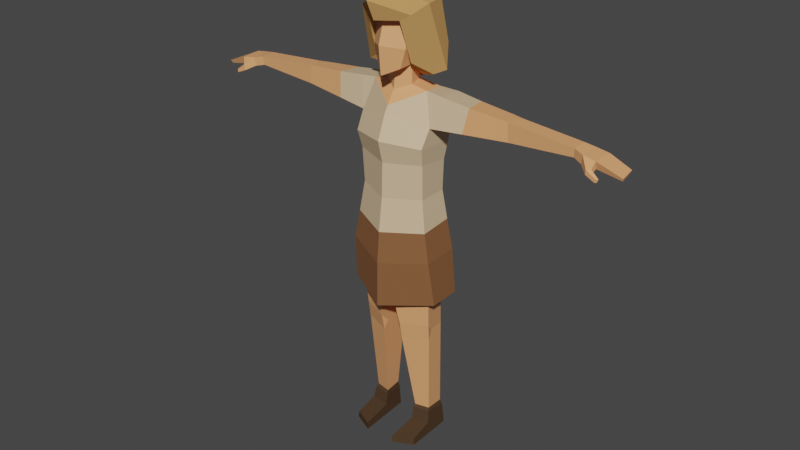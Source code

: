 # Source: office_worker.blend  (saved by Blender 2.90.8; exported with 4.5.12 LTS)
import bpy
from mathutils import Matrix  # noqa: F401  (used for matrix-valued properties, if any)

bpy.ops.wm.read_factory_settings(use_empty=True)
scene = bpy.context.scene
scene.name = 'Scene'

# ---- collections
col_collection = bpy.data.collections.new('Collection'); scene.collection.children.link(col_collection)

# ---- materials (node trees are filled in below, after node groups)
mat_14_brown_lightest = bpy.data.materials.new('14 BROWN-LIGHTEST')
mat_14_brown_lightest.use_transparent_shadow = False
mat_14_brown_lightest.diffuse_color = (0.7157, 0.521, 0.3231, 1.0)
mat_14_brown_lightest.roughness = 0.5
mat_9_brown_darkest = bpy.data.materials.new('9 BROWN-DARKEST')
mat_9_brown_darkest.use_transparent_shadow = False
mat_9_brown_darkest.diffuse_color = (0.07421, 0.04374, 0.02416, 1.0)
mat_9_brown_darkest.roughness = 0.5
mat_9_brown_darkest.specular_intensity = 0.0
mat_13_brown_light = bpy.data.materials.new('13 BROWN-LIGHT')
mat_13_brown_light.use_transparent_shadow = False
mat_13_brown_light.diffuse_color = (0.6105, 0.3278, 0.117, 1.0)
mat_13_brown_light.roughness = 0.5
mat_13_brown_light.specular_intensity = 0.0
mat_11_brown_medium = bpy.data.materials.new('11 BROWN-MEDIUM')
mat_11_brown_medium.use_transparent_shadow = False
mat_11_brown_medium.diffuse_color = (0.2462, 0.1046, 0.04092, 1.0)
mat_11_brown_medium.roughness = 0.5
mat_6_skin_lightest = bpy.data.materials.new('6 SKIN-LIGHTEST')
mat_6_skin_lightest.use_transparent_shadow = False
mat_6_skin_lightest.diffuse_color = (0.855, 0.3864, 0.162, 1.0)
mat_6_skin_lightest.roughness = 0.5

# ---- material node trees
mat_14_brown_lightest.use_nodes = True; mat_14_brown_lightest.node_tree.nodes.clear()
_N = mat_14_brown_lightest.node_tree.nodes; _L = mat_14_brown_lightest.node_tree.links
n0 = _N.new('ShaderNodeBsdfPrincipled'); n0.name = 'Principled BSDF'; n0.location = (10, 300)
n0.distribution = 'GGX'
n0.subsurface_method = 'BURLEY'
n0.inputs[0].default_value = (0.7157, 0.521, 0.3231, 1.0)
n0.inputs[3].default_value = 1.45
n0.inputs[27].default_value = (0.0, 0.0, 0.0, 1.0)
n0.inputs[28].default_value = 1.0
n1 = _N.new('ShaderNodeOutputMaterial'); n1.name = 'Material Output'; n1.location = (300, 300)
n2 = _N.new('ShaderNodeNormalMap'); n2.name = 'Normal Map'; n2.location = (-300, -300)
n2.label = 'Normal/Map'
n2.inputs[0].default_value = 0.0
_L.new(n0.outputs[0], n1.inputs[0])
_L.new(n2.outputs[0], n0.inputs[5])
n1.is_active_output = True
mat_9_brown_darkest.use_nodes = True; mat_9_brown_darkest.node_tree.nodes.clear()
_N = mat_9_brown_darkest.node_tree.nodes; _L = mat_9_brown_darkest.node_tree.links
n0 = _N.new('ShaderNodeBsdfPrincipled'); n0.name = 'Principled BSDF'; n0.location = (10, 300)
n0.distribution = 'GGX'
n0.subsurface_method = 'BURLEY'
n0.inputs[0].default_value = (0.07421, 0.04374, 0.02416, 1.0)
n0.inputs[3].default_value = 1.45
n0.inputs[13].default_value = 0.0
n0.inputs[27].default_value = (0.0, 0.0, 0.0, 1.0)
n0.inputs[28].default_value = 1.0
n1 = _N.new('ShaderNodeOutputMaterial'); n1.name = 'Material Output'; n1.location = (300, 300)
n2 = _N.new('ShaderNodeNormalMap'); n2.name = 'Normal Map'; n2.location = (-300, -300)
n2.label = 'Normal/Map'
n2.inputs[0].default_value = 0.0
_L.new(n0.outputs[0], n1.inputs[0])
_L.new(n2.outputs[0], n0.inputs[5])
n1.is_active_output = True
mat_13_brown_light.use_nodes = True; mat_13_brown_light.node_tree.nodes.clear()
_N = mat_13_brown_light.node_tree.nodes; _L = mat_13_brown_light.node_tree.links
n0 = _N.new('ShaderNodeBsdfPrincipled'); n0.name = 'Principled BSDF'; n0.location = (10, 300)
n0.distribution = 'GGX'
n0.subsurface_method = 'BURLEY'
n0.inputs[0].default_value = (0.6105, 0.3278, 0.117, 1.0)
n0.inputs[3].default_value = 1.45
n0.inputs[13].default_value = 0.0
n0.inputs[27].default_value = (0.0, 0.0, 0.0, 1.0)
n0.inputs[28].default_value = 1.0
n1 = _N.new('ShaderNodeOutputMaterial'); n1.name = 'Material Output'; n1.location = (300, 300)
n2 = _N.new('ShaderNodeNormalMap'); n2.name = 'Normal Map'; n2.location = (-300, -300)
n2.label = 'Normal/Map'
n2.inputs[0].default_value = 0.0
_L.new(n0.outputs[0], n1.inputs[0])
_L.new(n2.outputs[0], n0.inputs[5])
n1.is_active_output = True
mat_11_brown_medium.use_nodes = True; mat_11_brown_medium.node_tree.nodes.clear()
_N = mat_11_brown_medium.node_tree.nodes; _L = mat_11_brown_medium.node_tree.links
n0 = _N.new('ShaderNodeBsdfPrincipled'); n0.name = 'Principled BSDF'; n0.location = (10, 300)
n0.distribution = 'GGX'
n0.subsurface_method = 'BURLEY'
n0.inputs[0].default_value = (0.2462, 0.1046, 0.04092, 1.0)
n0.inputs[3].default_value = 1.45
n0.inputs[27].default_value = (0.0, 0.0, 0.0, 1.0)
n0.inputs[28].default_value = 1.0
n1 = _N.new('ShaderNodeOutputMaterial'); n1.name = 'Material Output'; n1.location = (300, 300)
n2 = _N.new('ShaderNodeNormalMap'); n2.name = 'Normal Map'; n2.location = (-300, -300)
n2.label = 'Normal/Map'
n2.inputs[0].default_value = 0.0
_L.new(n0.outputs[0], n1.inputs[0])
_L.new(n2.outputs[0], n0.inputs[5])
n1.is_active_output = True
mat_6_skin_lightest.use_nodes = True; mat_6_skin_lightest.node_tree.nodes.clear()
_N = mat_6_skin_lightest.node_tree.nodes; _L = mat_6_skin_lightest.node_tree.links
n0 = _N.new('ShaderNodeBsdfPrincipled'); n0.name = 'Principled BSDF'; n0.location = (10, 300)
n0.distribution = 'GGX'
n0.subsurface_method = 'BURLEY'
n0.inputs[0].default_value = (0.855, 0.3864, 0.162, 1.0)
n0.inputs[3].default_value = 1.45
n0.inputs[27].default_value = (0.0, 0.0, 0.0, 1.0)
n0.inputs[28].default_value = 1.0
n1 = _N.new('ShaderNodeOutputMaterial'); n1.name = 'Material Output'; n1.location = (300, 300)
n2 = _N.new('ShaderNodeNormalMap'); n2.name = 'Normal Map'; n2.location = (-300, -300)
n2.label = 'Normal/Map'
n2.inputs[0].default_value = 0.0
_L.new(n0.outputs[0], n1.inputs[0])
_L.new(n2.outputs[0], n0.inputs[5])
n1.is_active_output = True

# ---- world
world_world = bpy.data.worlds.new('World'); scene.world = world_world
world_world.use_nodes = True; world_world.node_tree.nodes.clear()
_N = world_world.node_tree.nodes; _L = world_world.node_tree.links
n0 = _N.new('ShaderNodeOutputWorld'); n0.name = 'World Output'; n0.location = (300, 300)
n1 = _N.new('ShaderNodeBackground'); n1.name = 'Background'; n1.location = (10, 300)
n1.inputs[0].default_value = (0.05088, 0.05088, 0.05088, 1.0)
_L.new(n1.outputs[0], n0.inputs[0])
n0.is_active_output = True
world_world.color = (0.05088, 0.05088, 0.05088)
world_world.use_sun_shadow = False
world_world.sun_shadow_jitter_overblur = 0.0

# ---- meshes
me_woman_casual_rig = bpy.data.meshes.new('woman-casual_Rig')
me_woman_casual_rig.from_pydata([(-0.2122, 0.08777, 1.819), (-0.2164, 0.1347, 0.006509), (-0.2264, -0.1741, 0.007069), (-0.1014, -0.2295, 0.04843), (-0.2202, -0.1726, 0.04774), (-0.09495, -0.2351, 0.006516), (-0.1272, 0.09822, 0.1721), (-0.111, -0.02192, 0.1765), (-0.2018, -0.003835, 0.1786), (-0.2006, 0.1102, 0.1765), (-0.1039, -0.04476, 0.08419), (-0.2193, -0.03178, 0.08723), (-0.1141, 0.1107, 0.006855), (-0.2138, -0.004422, 0.7525), (-0.06941, -0.1224, 0.7933), (-0.06217, -0.07015, 0.7414), (-0.06684, -0.102, 0.6901), (-0.06798, 0.05467, 2.27), (-0.2141, 0.07381, 1.196), (-0.2502, -0.08839, 1.199), (-0.2277, 0.104, 1.934), (-0.2643, 0.1153, 1.262), (-0.205, 0.09609, 0.7538), (-0.2321, -0.05587, 0.8046), (-0.06047, 0.08688, 0.7444), (-0.2282, -0.04374, 0.7011), (-0.2156, -0.1072, 1.841), (-0.2726, -0.1181, 1.26), (-0.228, -0.132, 1.946), (-0.06925, 0.04604, 2.359), (-0.08305, -0.03601, 2.26), (-0.07179, -0.1205, 2.363), (-0.08215, -0.0333, 2.372), (-0.1108, -0.01206, 2.447), (-0.1095, -0.09303, 2.649), (-0.07498, 0.05952, 2.426), (-0.15, 0.1255, 2.22), (-0.1136, -0.03398, 2.546), (-0.2356, 0.1173, 2.035), (-0.2351, -0.07309, 2.053), (-0.2821, 0.1284, 0.9775), (-0.295, -0.08591, 0.983), (-0.2329, 0.1019, 1.451), (-0.2392, -0.1113, 1.437), (-0.1057, -0.1202, 2.476), (-0.1804, -0.02875, 2.241), (-1.136, 0.0845, 2.11), (-1.186, 0.08577, 2.105), (-1.232, 0.08414, 2.137), (-1.224, -0.02753, 2.088), (-1.15, 0.08233, 2.15), (-1.14, -0.02866, 2.091), (-1.226, -0.03988, 2.133), (-1.262, -0.062, 2.055), (-1.254, -0.06508, 2.036), (-1.253, -0.07343, 2.056), (-1.147, -0.03027, 2.143), (-1.347, 0.09472, 2.061), (-1.248, -0.07615, 2.039), (-1.371, -0.02016, 2.075), (-1.354, 0.09263, 2.079), (-1.364, -0.008041, 2.056), (-0.6876, -0.008981, 2.188), (-0.6976, -0.01093, 2.078), (-1.092, 0.07819, 2.159), (-1.09, -0.01688, 2.157), (-1.086, 0.07459, 2.108), (-1.086, -0.006338, 2.103), (-0.2667, 0.1323, 2.217), (-0.2803, -0.02565, 2.228), (-1.212, -0.03971, 2.062), (-1.19, -0.06925, 2.063), (-1.214, -0.0552, 2.092), (-1.194, -0.07246, 2.09), (-0.6925, 0.04698, 2.19), (-0.7236, 0.09308, 2.182), (-0.6582, 0.1005, 2.187), (-0.6622, 0.1114, 2.073), (-0.7221, 0.1059, 2.075), (-0.6961, 0.0644, 2.081), (-0.2063, 0.08785, 1.63), (-0.2104, -0.09652, 1.63), (-0.2095, -0.01488, 0.1614), (-0.1053, -0.03389, 0.1589), (-0.1218, 0.1063, 0.1393), (-0.2083, 0.1222, 0.1431), (-0.4523, -0.01861, 2.208), (-0.4304, -0.04684, 2.064), (-0.4333, 0.1188, 2.201), (-0.4171, 0.1148, 2.051), (-0.1643, -0.1476, 2.676), (-0.1181, -0.08722, 2.397), (-0.2193, -0.02548, 2.342), (-0.1294, 0.1486, 2.701), (-0.1629, 0.1725, 2.459), (-0.1074, -0.1697, 2.641), (-0.2096, 0.1037, 2.33), (-0.1755, -0.01204, 2.711), (0.2122, 0.08777, 1.819), (0.2164, 0.1347, 0.006509), (0.2264, -0.1741, 0.007069), (0.1014, -0.2295, 0.04843), (0.2202, -0.1726, 0.04774), (0.09495, -0.2351, 0.006516), (0.1272, 0.09822, 0.1721), (0.111, -0.02192, 0.1765), (0.2018, -0.003835, 0.1786), (0.2006, 0.1102, 0.1765), (0.1039, -0.04476, 0.08419), (0.2193, -0.03178, 0.08723), (0.1141, 0.1107, 0.006855), (0.2138, -0.004422, 0.7525), (0.06941, -0.1224, 0.7933), (0.06217, -0.07015, 0.7414), (0.06684, -0.102, 0.6901), (0.06798, 0.05467, 2.27), (0.2141, 0.07381, 1.196), (0.2502, -0.08839, 1.199), (0.2277, 0.104, 1.934), (0.2643, 0.1153, 1.262), (0.205, 0.09609, 0.7538), (0.2321, -0.05587, 0.8046), (0.06047, 0.08688, 0.7444), (0.2282, -0.04374, 0.7011), (0.2156, -0.1072, 1.841), (0.2726, -0.1181, 1.26), (0.228, -0.132, 1.946), (0.06925, 0.04604, 2.359), (0.08305, -0.03601, 2.26), (0.07179, -0.1205, 2.363), (0.08215, -0.0333, 2.372), (0.1108, -0.01206, 2.447), (0.1095, -0.09303, 2.649), (0.07498, 0.05952, 2.426), (0.15, 0.1255, 2.22), (0.1136, -0.03398, 2.546), (0.2356, 0.1173, 2.035), (0.2351, -0.07309, 2.053), (0.2821, 0.1284, 0.9775), (0.295, -0.08591, 0.983), (0.2329, 0.1019, 1.451), (0.2392, -0.1113, 1.437), (-1.909e-08, 0.08159, 2.263), (-1.609e-08, 0.1279, 1.827), (-1.23e-08, 0.1263, 1.191), (-1.457e-08, -0.1655, 1.162), (-1.984e-08, -0.2218, 1.965), (-1.654e-08, 0.137, 1.915), (-1.2e-08, 0.1954, 1.239), (-1.874e-08, -0.1873, 1.829), (-1.553e-08, -0.2378, 1.222), (-2.18e-08, -0.1941, 2.33), (-1.972e-08, 0.06664, 2.348), (-2.293e-08, -0.2098, 2.497), (-2.078e-08, -0.07705, 2.323), (-2.005e-08, 0.08013, 2.422), (-2.35e-08, -0.1617, 2.659), (-2.023e-08, -0.1645, 2.11), (-2.027e-08, -0.1416, 2.149), (-1.734e-08, 0.136, 2.046), (-1.826e-08, 0.1139, 2.171), (-2.029e-08, -0.08881, 2.226), (-1.482e-08, 0.1322, 1.62), (-1.753e-08, -0.1944, 1.617), (-1.39e-08, -0.2416, 0.9449), (-1.033e-08, 0.209, 0.9782), (-1.655e-08, -0.2211, 1.415), (-1.335e-08, 0.1683, 1.427), (0.1057, -0.1202, 2.476), (0.1804, -0.02875, 2.241), (1.136, 0.0845, 2.11), (1.186, 0.08577, 2.105), (1.232, 0.08414, 2.137), (1.224, -0.02753, 2.088), (1.15, 0.08233, 2.15), (1.14, -0.02866, 2.091), (1.226, -0.03988, 2.133), (1.262, -0.062, 2.055), (1.254, -0.06508, 2.036), (1.253, -0.07343, 2.056), (1.147, -0.03027, 2.143), (1.347, 0.09472, 2.061), (1.248, -0.07615, 2.039), (1.371, -0.02016, 2.075), (1.354, 0.09263, 2.079), (1.364, -0.008041, 2.056), (0.6876, -0.008981, 2.188), (0.6976, -0.01093, 2.078), (1.092, 0.07819, 2.159), (1.09, -0.01688, 2.157), (1.086, 0.07459, 2.108), (1.086, -0.006338, 2.103), (0.2667, 0.1323, 2.217), (0.2803, -0.02565, 2.228), (1.212, -0.03971, 2.062), (1.19, -0.06925, 2.063), (1.214, -0.0552, 2.092), (1.194, -0.07246, 2.09), (0.6925, 0.04698, 2.19), (0.7236, 0.09308, 2.182), (0.6582, 0.1005, 2.187), (0.6622, 0.1114, 2.073), (0.7221, 0.1059, 2.075), (0.6961, 0.0644, 2.081), (0.2063, 0.08785, 1.63), (0.2104, -0.09652, 1.63), (0.2095, -0.01488, 0.1614), (0.1053, -0.03389, 0.1589), (0.1218, 0.1063, 0.1393), (0.2083, 0.1222, 0.1431), (0.4523, -0.01861, 2.208), (0.4304, -0.04684, 2.064), (0.4333, 0.1188, 2.201), (0.4171, 0.1148, 2.051), (0.1643, -0.1476, 2.676), (0.1181, -0.08722, 2.397), (0.2193, -0.02548, 2.342), (0.1294, 0.1486, 2.701), (0.1629, 0.1725, 2.459), (0.1074, -0.1697, 2.641), (-2.41e-08, -0.2468, 2.641), (-2.524e-08, -0.3004, 2.756), (-1.98e-08, 0.09083, 2.395), (-1.868e-08, 0.12, 2.249), (-1.873e-08, 0.2272, 2.406), (-2.098e-08, 0.1995, 2.744), (-2.193e-08, 0.007284, 2.633), (-1.822e-08, 0.1853, 2.262), (0.2096, 0.1037, 2.33), (-2.338e-08, -0.07015, 2.767), (0.1755, -0.01204, 2.711)], [], [(10, 3, 5, 12), (25, 8, 7, 16), (4, 11, 1, 2), (2, 1, 12, 5), (10, 11, 4, 3), (4, 2, 5, 3), (20, 0, 26, 28), (22, 18, 144, 24), (40, 165, 144, 18), (28, 26, 149, 146), (19, 23, 14, 145), (85, 82, 8, 9), (40, 18, 19, 41), (82, 11, 10, 83), (84, 83, 10, 12), (85, 84, 12, 1), (25, 16, 14, 23), (23, 13, 25), (14, 16, 15), (20, 147, 143, 0), (41, 19, 145, 164), (144, 145, 14, 15, 24), (42, 21, 27, 43), (42, 167, 148, 21), (7, 6, 24, 15, 16), (18, 22, 13, 23, 19), (9, 8, 25, 13, 22), (6, 9, 22, 24), (166, 43, 27, 150), (32, 33, 35, 29), (34, 44, 153, 156), (161, 154, 32, 30), (32, 154, 151, 31), (152, 29, 35, 155), (32, 29, 17, 30), (151, 153, 44, 31), (29, 152, 142, 17), (44, 33, 32, 31), (44, 34, 37, 33), (17, 36, 45, 30), (30, 45, 158, 161), (38, 159, 147, 20), (28, 146, 157, 39), (38, 20, 28, 39), (149, 26, 81, 163), (0, 143, 162, 80), (0, 80, 81, 26), (160, 159, 38, 36), (157, 158, 45, 39), (27, 41, 164, 150), (21, 40, 41, 27), (21, 148, 165, 40), (163, 81, 43, 166), (80, 162, 167, 42), (80, 42, 43, 81), (46, 66, 67, 51), (52, 56, 50, 48), (61, 49, 52, 59), (48, 47, 57, 60), (57, 47, 49, 61), (47, 48, 50, 46), (49, 47, 46, 51), (56, 65, 64, 50), (54, 53, 72, 70), (70, 72, 52, 49), (49, 51, 71, 70), (56, 52, 72, 73), (64, 66, 46, 50), (53, 54, 58, 55), (61, 59, 60, 57), (59, 52, 48, 60), (89, 38, 39, 87), (39, 45, 69), (89, 88, 68, 38), (67, 66, 78, 79, 63), (65, 62, 74, 75, 64), (38, 68, 36), (56, 51, 67, 65), (88, 86, 69, 68), (58, 54, 70, 71), (58, 71, 73, 55), (55, 73, 72, 53), (51, 56, 73, 71), (36, 68, 69, 45), (76, 77, 78, 75), (75, 78, 66, 64), (74, 76, 75), (77, 79, 78), (65, 67, 63, 62), (87, 39, 69, 86), (36, 17, 142, 160), (9, 6, 84, 85), (6, 7, 83, 84), (8, 82, 83, 7), (1, 11, 82, 85), (63, 87, 86, 62), (77, 76, 88, 89), (77, 89, 87, 63, 79), (74, 62, 86, 88, 76), (95, 220, 221, 90), (227, 223, 92, 96), (91, 92, 223, 222), (95, 90, 92, 91), (91, 222, 226, 95), (97, 229, 225, 93), (94, 93, 225, 224), (220, 95, 226), (96, 97, 93, 94), (90, 221, 229, 97), (224, 227, 96, 94), (92, 90, 97, 96), (108, 110, 103, 101), (123, 114, 105, 106), (102, 100, 99, 109), (100, 103, 110, 99), (108, 101, 102, 109), (102, 101, 103, 100), (118, 126, 124, 98), (120, 122, 144, 116), (138, 116, 144, 165), (126, 146, 149, 124), (117, 145, 112, 121), (209, 107, 106, 206), (138, 139, 117, 116), (206, 207, 108, 109), (208, 110, 108, 207), (209, 99, 110, 208), (123, 121, 112, 114), (121, 123, 111), (112, 113, 114), (118, 98, 143, 147), (139, 164, 145, 117), (144, 122, 113, 112, 145), (140, 141, 125, 119), (140, 119, 148, 167), (105, 114, 113, 122, 104), (116, 117, 121, 111, 120), (107, 120, 111, 123, 106), (104, 122, 120, 107), (166, 150, 125, 141), (130, 127, 133, 131), (132, 156, 153, 168), (161, 128, 130, 154), (130, 129, 151, 154), (152, 155, 133, 127), (130, 128, 115, 127), (151, 129, 168, 153), (127, 115, 142, 152), (168, 129, 130, 131), (168, 131, 135, 132), (115, 128, 169, 134), (128, 161, 158, 169), (136, 118, 147, 159), (126, 137, 157, 146), (136, 137, 126, 118), (149, 163, 205, 124), (98, 204, 162, 143), (98, 124, 205, 204), (160, 134, 136, 159), (157, 137, 169, 158), (125, 150, 164, 139), (119, 125, 139, 138), (119, 138, 165, 148), (163, 166, 141, 205), (204, 140, 167, 162), (204, 205, 141, 140), (170, 175, 191, 190), (176, 172, 174, 180), (185, 183, 176, 173), (172, 184, 181, 171), (181, 185, 173, 171), (171, 170, 174, 172), (173, 175, 170, 171), (180, 174, 188, 189), (178, 194, 196, 177), (194, 173, 176, 196), (173, 194, 195, 175), (180, 197, 196, 176), (188, 174, 170, 190), (177, 179, 182, 178), (185, 181, 184, 183), (183, 184, 172, 176), (213, 211, 137, 136), (137, 193, 169), (213, 136, 192, 212), (191, 187, 203, 202, 190), (189, 188, 199, 198, 186), (136, 134, 192), (180, 189, 191, 175), (212, 192, 193, 210), (182, 195, 194, 178), (182, 179, 197, 195), (179, 177, 196, 197), (175, 195, 197, 180), (134, 169, 193, 192), (200, 199, 202, 201), (199, 188, 190, 202), (198, 199, 200), (201, 202, 203), (189, 186, 187, 191), (211, 210, 193, 137), (134, 160, 142, 115), (107, 209, 208, 104), (104, 208, 207, 105), (106, 105, 207, 206), (99, 209, 206, 109), (187, 186, 210, 211), (201, 213, 212, 200), (201, 203, 187, 211, 213), (198, 200, 212, 210, 186), (219, 214, 221, 220), (227, 228, 216, 223), (215, 222, 223, 216), (219, 215, 216, 214), (215, 219, 226, 222), (230, 217, 225, 229), (218, 224, 225, 217), (220, 226, 219), (228, 218, 217, 230), (214, 230, 229, 221), (224, 218, 228, 227), (216, 228, 230, 214)])
me_woman_casual_rig.polygons.foreach_set('use_smooth', [True] * 222)
me_woman_casual_rig.polygons.foreach_set('material_index', [1, 4, 1, 1, 1, 1, 0, 4, 3, 0, 4, 1, 3, 1, 1, 1, 4, 4, 4, 0, 3, 4, 3, 3, 4, 4, 4, 4, 3, 4, 4, 4, 4, 4, 4, 4, 4, 4, 4, 4, 4, 0, 0, 0, 0, 0, 0, 0, 0, 3, 3, 3, 0, 0, 0, 4, 4, 4, 4, 4, 4, 4, 4, 4, 4, 4, 4, 4, 4, 4, 4, 0, 0, 0, 4, 4, 0, 4, 0, 4, 4, 4, 4, 0, 4, 4, 4, 4, 4, 0, 4, 1, 1, 1, 1, 4, 4, 4, 4, 2, 2, 2, 2, 2, 2, 2, 2, 2, 2, 2, 2, 1, 4, 1, 1, 1, 1, 0, 4, 3, 0, 4, 1, 3, 1, 1, 1, 4, 4, 4, 0, 3, 4, 3, 3, 4, 4, 4, 4, 3, 4, 4, 4, 4, 4, 4, 4, 4, 4, 4, 4, 4, 0, 0, 0, 0, 0, 0, 0, 0, 3, 3, 3, 0, 0, 0, 4, 4, 4, 4, 4, 4, 4, 4, 4, 4, 4, 4, 4, 4, 4, 4, 0, 0, 0, 4, 4, 0, 4, 0, 4, 4, 4, 4, 0, 4, 4, 4, 4, 4, 0, 4, 1, 1, 1, 1, 4, 4, 4, 4, 2, 2, 2, 2, 2, 2, 2, 2, 2, 2, 2, 2])
_k = set([(0, 20), (0, 26), (0, 80), (0, 143), (1, 2), (1, 11), (1, 12), (1, 85), (2, 4), (2, 5), (3, 4), (3, 5), (3, 10), (4, 11), (5, 12), (6, 7), (6, 9), (6, 24), (6, 84), (7, 8), (7, 16), (7, 83), (8, 9), (8, 25), (8, 82), (9, 22), (9, 85), (10, 11), (10, 12), (10, 83), (11, 82), (12, 84), (13, 22), (13, 23), (13, 25), (14, 15), (14, 16), (14, 23), (14, 145), (15, 16), (15, 24), (16, 25), (17, 29), (17, 30), (17, 36), (17, 142), (18, 19), (18, 22), (18, 40), (18, 144), (19, 23), (19, 41), (19, 145), (20, 28), (20, 38), (20, 147), (21, 27), (21, 40), (21, 42), (21, 148), (22, 24), (23, 25), (24, 144), (26, 28), (26, 81), (26, 149), (27, 41), (27, 43), (27, 150), (28, 39), (28, 146), (29, 32), (29, 35), (29, 152), (30, 32), (30, 45), (30, 161), (31, 32), (31, 44), (31, 151), (32, 33), (32, 154), (33, 44), (34, 44), (36, 38), (36, 45), (36, 68), (36, 160), (38, 39), (38, 68), (38, 89), (38, 159), (39, 45), (39, 69), (39, 87), (39, 157), (40, 41), (40, 165), (41, 164), (42, 43), (42, 80), (42, 167), (43, 81), (43, 166), (44, 153), (45, 69), (45, 158), (46, 47), (46, 50), (46, 51), (46, 66), (47, 48), (47, 49), (47, 57), (48, 50), (48, 52), (48, 60), (49, 51), (49, 52), (49, 61), (49, 70), (50, 56), (50, 64), (51, 56), (51, 67), (51, 71), (52, 56), (52, 59), (52, 72), (53, 54), (53, 55), (53, 72), (54, 58), (54, 70), (55, 58), (55, 73), (56, 65), (56, 73), (57, 60), (57, 61), (58, 71), (59, 60), (59, 61), (62, 63), (62, 65), (62, 74), (62, 86), (63, 67), (63, 79), (63, 87), (64, 65), (64, 66), (64, 75), (65, 67), (66, 67), (66, 78), (68, 69), (68, 88), (69, 86), (70, 71), (70, 72), (71, 73), (72, 73), (74, 75), (74, 76), (75, 76), (75, 78), (76, 77), (76, 88), (77, 78), (77, 79), (77, 89), (78, 79), (80, 81), (80, 162), (81, 163), (82, 83), (82, 85), (83, 84), (84, 85), (86, 87), (86, 88), (87, 89), (88, 89), (90, 92), (90, 95), (90, 97), (90, 221), (91, 92), (91, 95), (91, 222), (92, 96), (92, 223), (93, 94), (93, 97), (93, 225), (94, 96), (94, 224), (95, 220), (95, 226), (96, 97), (96, 227), (97, 229), (98, 118), (98, 124), (98, 143), (98, 204), (99, 100), (99, 109), (99, 110), (99, 209), (100, 102), (100, 103), (101, 102), (101, 103), (101, 108), (102, 109), (103, 110), (104, 105), (104, 107), (104, 122), (104, 208), (105, 106), (105, 114), (105, 207), (106, 107), (106, 123), (106, 206), (107, 120), (107, 209), (108, 109), (108, 110), (108, 207), (109, 206), (110, 208), (111, 120), (111, 121), (111, 123), (112, 113), (112, 114), (112, 121), (112, 145), (113, 114), (113, 122), (114, 123), (115, 127), (115, 128), (115, 134), (115, 142), (116, 117), (116, 120), (116, 138), (116, 144), (117, 121), (117, 139), (117, 145), (118, 126), (118, 136), (118, 147), (119, 125), (119, 138), (119, 140), (119, 148), (120, 122), (121, 123), (122, 144), (124, 126), (124, 149), (124, 205), (125, 139), (125, 141), (125, 150), (126, 137), (126, 146), (127, 130), (127, 133), (127, 152), (128, 130), (128, 161), (128, 169), (129, 130), (129, 151), (129, 168), (130, 131), (130, 154), (131, 168), (132, 168), (134, 136), (134, 160), (134, 169), (134, 192), (136, 137), (136, 159), (136, 192), (136, 213), (137, 157), (137, 169), (137, 193), (137, 211), (138, 139), (138, 165), (139, 164), (140, 141), (140, 167), (140, 204), (141, 166), (141, 205), (142, 152), (142, 160), (143, 147), (143, 162), (144, 145), (144, 165), (145, 164), (146, 149), (146, 157), (147, 159), (148, 165), (148, 167), (149, 163), (150, 164), (150, 166), (151, 153), (151, 154), (152, 155), (153, 156), (153, 168), (154, 161), (157, 158), (158, 161), (158, 169), (159, 160), (162, 167), (162, 204), (163, 166), (163, 205), (169, 193), (170, 171), (170, 174), (170, 175), (170, 190), (171, 172), (171, 173), (171, 181), (172, 174), (172, 176), (172, 184), (173, 175), (173, 176), (173, 185), (173, 194), (174, 180), (174, 188), (175, 180), (175, 191), (175, 195), (176, 180), (176, 183), (176, 196), (177, 178), (177, 179), (177, 196), (178, 182), (178, 194), (179, 182), (179, 197), (180, 189), (180, 197), (181, 184), (181, 185), (182, 195), (183, 184), (183, 185), (186, 187), (186, 189), (186, 198), (186, 210), (187, 191), (187, 203), (187, 211), (188, 189), (188, 190), (188, 199), (189, 191), (190, 191), (190, 202), (192, 193), (192, 212), (193, 210), (194, 195), (194, 196), (195, 197), (196, 197), (198, 199), (198, 200), (199, 200), (199, 202), (200, 201), (200, 212), (201, 202), (201, 203), (201, 213), (202, 203), (204, 205), (206, 207), (206, 209), (207, 208), (208, 209), (210, 211), (210, 212), (211, 213), (212, 213), (214, 216), (214, 219), (214, 221), (214, 230), (215, 216), (215, 219), (215, 222), (216, 223), (216, 228), (217, 218), (217, 225), (217, 230), (218, 224), (218, 228), (219, 220), (219, 226), (220, 221), (220, 226), (221, 229), (222, 223), (222, 226), (223, 227), (224, 225), (224, 227), (225, 229), (227, 228), (228, 230), (229, 230)])
me_woman_casual_rig.attributes.new('sharp_edge', 'BOOLEAN', 'EDGE').data.foreach_set('value', [ (min(e.vertices), max(e.vertices)) in _k for e in me_woman_casual_rig.edges])
_uv = me_woman_casual_rig.uv_layers.new(name='UVTex')
_uv.uv.foreach_set('vector', [0.1287, 0.8036, 0.1467, 0.7386, 0.159, 0.7375, 0.159, 0.8595, 0.7762, 0.6453, 0.9409, 0.657, 0.9406, 0.686, 0.7772, 0.6995, 0.1135, 0.7457, 0.08429, 0.7817, 0.02525, 0.7821, 0.1087, 0.7357, 0.1087, 0.7357, 0.02525, 0.7821, 0.0154, 0.7511, 0.1041, 0.6912, 0.1287, 0.8036, 0.08429, 0.7817, 0.1135, 0.7457, 0.1467, 0.7386, 0.1135, 0.7457, 0.1087, 0.7357, 0.1464, 0.7272, 0.1467, 0.7386, 0.1827, 0.3623, 0.1456, 0.3634, 0.1461, 0.2988, 0.1781, 0.2925, 0.7666, 0.5989, 0.6283, 0.5832, 0.6386, 0.5146, 0.7755, 0.5541, 0.4248, 0.09785, 0.4411, 0.009767, 0.5143, 0.03502, 0.4974, 0.1077, 0.1781, 0.2925, 0.1461, 0.2988, 0.1364, 0.2266, 0.1787, 0.2266, 0.6185, 0.6346, 0.7432, 0.644, 0.7437, 0.7001, 0.6251, 0.7178, 0.04276, 0.8114, 0.07939, 0.8081, 0.07751, 0.8139, 0.04717, 0.8201, 0.4248, 0.09785, 0.4974, 0.1077, 0.4955, 0.1645, 0.4237, 0.161, 0.07939, 0.8081, 0.08429, 0.7817, 0.1287, 0.8036, 0.1053, 0.8234, 0.1217, 0.8635, 0.1053, 0.8234, 0.1287, 0.8036, 0.159, 0.8595, 0.04276, 0.8114, 0.02415, 0.8249, 0.003042, 0.7978, 0.02525, 0.7821, 0.7762, 0.6453, 0.7772, 0.6995, 0.7437, 0.7001, 0.7432, 0.644, 0.7432, 0.644, 0.7622, 0.63, 0.7762, 0.6453, 0.7437, 0.7001, 0.7772, 0.6995, 0.7637, 0.7128, 0.1827, 0.3623, 0.1757, 0.4323, 0.1493, 0.4318, 0.1456, 0.3634, 0.4237, 0.161, 0.4955, 0.1645, 0.4921, 0.2558, 0.4214, 0.2558, 0.6395, 0.8083, 0.6251, 0.7178, 0.7437, 0.7001, 0.7637, 0.7128, 0.7739, 0.7612, 0.2797, 0.09263, 0.3417, 0.09517, 0.3391, 0.1657, 0.2809, 0.165, 0.2797, 0.09263, 0.2835, 0.007724, 0.3499, 0.003042, 0.3417, 0.09517, 0.9406, 0.686, 0.9513, 0.7228, 0.7739, 0.7612, 0.7637, 0.7128, 0.7772, 0.6995, 0.6283, 0.5832, 0.7666, 0.5989, 0.7622, 0.63, 0.7432, 0.644, 0.6185, 0.6346, 0.9468, 0.6217, 0.9409, 0.657, 0.7762, 0.6453, 0.7622, 0.63, 0.7666, 0.5989, 0.9513, 0.5987, 0.9468, 0.6217, 0.7666, 0.5989, 0.7755, 0.5541, 0.2806, 0.2558, 0.2809, 0.165, 0.3391, 0.1657, 0.3447, 0.2558, 0.1391, 0.5908, 0.1615, 0.5794, 0.1704, 0.5965, 0.1582, 0.6102, 0.1843, 0.5406, 0.1547, 0.558, 0.1433, 0.5369, 0.1691, 0.5184, 0.05315, 0.6017, 0.09586, 0.571, 0.1391, 0.5908, 0.1031, 0.6298, 0.1391, 0.5908, 0.09586, 0.571, 0.1255, 0.5498, 0.1329, 0.5657, 0.1749, 0.6214, 0.1582, 0.6102, 0.1704, 0.5965, 0.1843, 0.6074, 0.1391, 0.5908, 0.1582, 0.6102, 0.146, 0.6419, 0.1031, 0.6298, 0.1255, 0.5498, 0.1433, 0.5369, 0.1547, 0.558, 0.1329, 0.5657, 0.1582, 0.6102, 0.1749, 0.6214, 0.1732, 0.6427, 0.146, 0.6419, 0.1547, 0.558, 0.1615, 0.5794, 0.1391, 0.5908, 0.1329, 0.5657, 0.1547, 0.558, 0.1843, 0.5406, 0.1759, 0.5634, 0.1615, 0.5794, 0.146, 0.6419, 0.1437, 0.6851, 0.1004, 0.6699, 0.1031, 0.6298, 0.1031, 0.6298, 0.1004, 0.6699, 0.02446, 0.6223, 0.05315, 0.6017, 0.2145, 0.3617, 0.2155, 0.4333, 0.1757, 0.4323, 0.1827, 0.3623, 0.1781, 0.2925, 0.1787, 0.2266, 0.2233, 0.2266, 0.2125, 0.3026, 0.2145, 0.3617, 0.1827, 0.3623, 0.1781, 0.2925, 0.2125, 0.3026, 0.1364, 0.2266, 0.1461, 0.2988, 0.07599, 0.3052, 0.06982, 0.2266, 0.1456, 0.3634, 0.1493, 0.4318, 0.08732, 0.4372, 0.0808, 0.3682, 0.1456, 0.3634, 0.0808, 0.3682, 0.07599, 0.3052, 0.1461, 0.2988, 0.2537, 0.4348, 0.2155, 0.4333, 0.2145, 0.3617, 0.2696, 0.3895, 0.2233, 0.2266, 0.236, 0.2266, 0.2736, 0.2854, 0.2125, 0.3026, 0.3391, 0.1657, 0.4237, 0.161, 0.4214, 0.2558, 0.3447, 0.2558, 0.3417, 0.09517, 0.4248, 0.09785, 0.4237, 0.161, 0.3391, 0.1657, 0.3417, 0.09517, 0.3499, 0.003042, 0.4411, 0.009767, 0.4248, 0.09785, 0.06982, 0.2266, 0.07599, 0.3052, 0.01175, 0.3097, 0.003042, 0.2266, 0.0808, 0.3682, 0.08732, 0.4372, 0.02726, 0.4501, 0.02238, 0.3743, 0.0808, 0.3682, 0.02238, 0.3743, 0.01175, 0.3097, 0.07599, 0.3052, 0.5114, 0.9433, 0.4969, 0.9396, 0.4967, 0.9118, 0.5162, 0.9078, 0.5378, 0.8916, 0.5134, 0.893, 0.5086, 0.8593, 0.5324, 0.856, 0.5857, 0.8811, 0.5473, 0.9022, 0.5378, 0.8916, 0.5825, 0.8748, 0.5324, 0.856, 0.5198, 0.8458, 0.5675, 0.8371, 0.5689, 0.8429, 0.5791, 0.9509, 0.5273, 0.9449, 0.5423, 0.9103, 0.5865, 0.9192, 0.5198, 0.8458, 0.5324, 0.856, 0.5086, 0.8593, 0.5043, 0.8472, 0.5423, 0.9103, 0.5273, 0.9449, 0.5114, 0.9433, 0.5162, 0.9078, 0.5134, 0.893, 0.4947, 0.8931, 0.491, 0.8626, 0.5086, 0.8593, 0.1904, 0.4616, 0.1958, 0.4628, 0.2006, 0.4821, 0.1904, 0.4768, 0.1904, 0.4768, 0.2006, 0.4821, 0.1963, 0.4974, 0.1906, 0.4852, 0.2297, 0.4641, 0.2297, 0.491, 0.2146, 0.4746, 0.2197, 0.4649, 0.2209, 0.5058, 0.1963, 0.4974, 0.2006, 0.4821, 0.2093, 0.4816, 0.491, 0.8626, 0.4891, 0.8466, 0.5043, 0.8472, 0.5086, 0.8593, 0.1958, 0.4628, 0.1995, 0.4577, 0.203, 0.4599, 0.1996, 0.4642, 0.5865, 0.869, 0.5825, 0.8748, 0.5689, 0.8429, 0.5741, 0.8399, 0.5825, 0.8748, 0.5378, 0.8916, 0.5324, 0.856, 0.5689, 0.8429, 0.2579, 0.8981, 0.2022, 0.9139, 0.1868, 0.855, 0.249, 0.8472, 0.1868, 0.855, 0.1671, 0.7942, 0.1991, 0.7971, 0.2579, 0.7085, 0.2521, 0.7564, 0.2009, 0.7483, 0.2021, 0.6912, 0.4967, 0.9118, 0.4969, 0.9396, 0.3838, 0.9681, 0.3731, 0.9578, 0.3681, 0.935, 0.4947, 0.8931, 0.3608, 0.8999, 0.3615, 0.8817, 0.3712, 0.8663, 0.491, 0.8626, 0.2021, 0.6912, 0.2009, 0.7483, 0.165, 0.7438, 0.5134, 0.893, 0.5162, 0.9078, 0.4967, 0.9118, 0.4947, 0.8931, 0.2521, 0.7564, 0.2537, 0.8002, 0.1991, 0.7971, 0.2009, 0.7483, 0.203, 0.4599, 0.2047, 0.4562, 0.2197, 0.4649, 0.2146, 0.4746, 0.203, 0.4599, 0.2146, 0.4746, 0.2093, 0.4816, 0.1996, 0.4642, 0.1996, 0.4642, 0.2093, 0.4816, 0.2006, 0.4821, 0.1958, 0.4628, 0.2297, 0.491, 0.2209, 0.5058, 0.2093, 0.4816, 0.2146, 0.4746, 0.165, 0.7438, 0.2009, 0.7483, 0.1991, 0.7971, 0.1671, 0.7942, 0.3499, 0.8653, 0.3546, 0.8297, 0.3732, 0.832, 0.3712, 0.8663, 0.3712, 0.8663, 0.3732, 0.832, 0.4891, 0.8466, 0.491, 0.8626, 0.3615, 0.8817, 0.3499, 0.8653, 0.3712, 0.8663, 0.3663, 0.9741, 0.3731, 0.9578, 0.3838, 0.9681, 0.4947, 0.8931, 0.4967, 0.9118, 0.3681, 0.935, 0.3608, 0.8999, 0.249, 0.8472, 0.1868, 0.855, 0.1991, 0.7971, 0.2537, 0.8002, 0.1437, 0.6851, 0.146, 0.6419, 0.1732, 0.6427, 0.1843, 0.6683, 0.04717, 0.8201, 0.03061, 0.8315, 0.02415, 0.8249, 0.04276, 0.8114, 0.1111, 0.8639, 0.1005, 0.8278, 0.1053, 0.8234, 0.1217, 0.8635, 0.07751, 0.8139, 0.07939, 0.8081, 0.1053, 0.8234, 0.1005, 0.8278, 0.02525, 0.7821, 0.08429, 0.7817, 0.07939, 0.8081, 0.04276, 0.8114, 0.3681, 0.935, 0.2843, 0.9482, 0.2863, 0.9033, 0.3608, 0.8999, 0.3546, 0.8297, 0.3499, 0.8653, 0.2797, 0.861, 0.2799, 0.8144, 0.3663, 0.9741, 0.2944, 0.997, 0.2843, 0.9482, 0.3681, 0.935, 0.3731, 0.9578, 0.3615, 0.8817, 0.3608, 0.8999, 0.2863, 0.9033, 0.2797, 0.861, 0.3499, 0.8653, 0.6239, 0.2663, 0.6158, 0.236, 0.6354, 0.2348, 0.639, 0.2752, 0.7181, 0.4581, 0.6852, 0.461, 0.6465, 0.368, 0.6823, 0.3763, 0.6068, 0.3558, 0.6465, 0.368, 0.6852, 0.461, 0.613, 0.4487, 0.6239, 0.2663, 0.639, 0.2752, 0.6465, 0.368, 0.6068, 0.3558, 0.5538, 0.3008, 0.5204, 0.2419, 0.5815, 0.2381, 0.6239, 0.2663, 0.6752, 0.2771, 0.6668, 0.2329, 0.7775, 0.226, 0.7183, 0.2744, 0.7154, 0.3497, 0.7183, 0.2744, 0.7775, 0.226, 0.7775, 0.402, 0.6158, 0.236, 0.6239, 0.2663, 0.5815, 0.2381, 0.6823, 0.3763, 0.6752, 0.2771, 0.7183, 0.2744, 0.7154, 0.3497, 0.639, 0.2752, 0.6354, 0.2348, 0.6668, 0.2329, 0.6752, 0.2771, 0.7775, 0.402, 0.7181, 0.4581, 0.6823, 0.3763, 0.7154, 0.3497, 0.6465, 0.368, 0.639, 0.2752, 0.6752, 0.2771, 0.6823, 0.3763, 0.9092, 0.06328, 0.9395, 0.00737, 0.9395, 0.1294, 0.9273, 0.1283, 0.4374, 0.6776, 0.4384, 0.6235, 0.6017, 0.637, 0.6021, 0.666, 0.8941, 0.1212, 0.8892, 0.1312, 0.8058, 0.08484, 0.8648, 0.08517, 0.8892, 0.1312, 0.8846, 0.1757, 0.7959, 0.1158, 0.8058, 0.08484, 0.9092, 0.06328, 0.9273, 0.1283, 0.8941, 0.1212, 0.8648, 0.08517, 0.8941, 0.1212, 0.9273, 0.1283, 0.927, 0.1397, 0.8892, 0.1312, 0.1827, 0.09085, 0.1781, 0.1606, 0.1461, 0.1544, 0.1456, 0.08976, 0.4278, 0.7241, 0.4367, 0.7688, 0.2998, 0.8083, 0.2895, 0.7397, 0.4248, 0.4137, 0.4974, 0.4038, 0.5143, 0.4765, 0.4411, 0.5018, 0.1781, 0.1606, 0.1787, 0.2266, 0.1364, 0.2266, 0.1461, 0.1544, 0.2797, 0.6883, 0.2863, 0.6051, 0.4049, 0.6229, 0.4044, 0.679, 0.8233, 0.05549, 0.8277, 0.04677, 0.858, 0.05297, 0.8599, 0.05877, 0.4248, 0.4137, 0.4237, 0.3506, 0.4955, 0.3471, 0.4974, 0.4038, 0.8599, 0.05877, 0.8858, 0.04351, 0.9092, 0.06328, 0.8648, 0.08517, 0.9022, 0.003408, 0.9395, 0.00737, 0.9092, 0.06328, 0.8858, 0.04351, 0.8233, 0.05549, 0.8058, 0.08484, 0.7836, 0.06912, 0.8047, 0.042, 0.4374, 0.6776, 0.4044, 0.679, 0.4049, 0.6229, 0.4384, 0.6235, 0.4044, 0.679, 0.4374, 0.6776, 0.4234, 0.6929, 0.4049, 0.6229, 0.4249, 0.6101, 0.4384, 0.6235, 0.1827, 0.09085, 0.1456, 0.08976, 0.1493, 0.02136, 0.1757, 0.0209, 0.4237, 0.3506, 0.4214, 0.2558, 0.4921, 0.2558, 0.4955, 0.3471, 0.3007, 0.5146, 0.435, 0.5617, 0.4249, 0.6101, 0.4049, 0.6229, 0.2863, 0.6051, 0.2797, 0.4189, 0.2809, 0.3466, 0.3391, 0.3458, 0.3417, 0.4164, 0.2797, 0.4189, 0.3417, 0.4164, 0.3499, 0.5085, 0.2835, 0.5038, 0.6017, 0.637, 0.4384, 0.6235, 0.4249, 0.6101, 0.435, 0.5617, 0.6124, 0.6001, 0.2895, 0.7397, 0.2797, 0.6883, 0.4044, 0.679, 0.4234, 0.6929, 0.4278, 0.7241, 0.608, 0.7012, 0.4278, 0.7241, 0.4234, 0.6929, 0.4374, 0.6776, 0.6021, 0.666, 0.6124, 0.7242, 0.4367, 0.7688, 0.4278, 0.7241, 0.608, 0.7012, 0.2806, 0.2558, 0.3447, 0.2558, 0.3391, 0.3458, 0.2809, 0.3466, 0.09099, 0.5238, 0.07872, 0.4995, 0.09557, 0.4923, 0.1089, 0.5062, 0.153, 0.497, 0.1691, 0.5184, 0.1433, 0.5369, 0.127, 0.5194, 0.05315, 0.6017, 0.04252, 0.5454, 0.09099, 0.5238, 0.09586, 0.571, 0.09099, 0.5238, 0.1127, 0.5376, 0.1255, 0.5498, 0.09586, 0.571, 0.07345, 0.4801, 0.08964, 0.4756, 0.09557, 0.4923, 0.07872, 0.4995, 0.09099, 0.5238, 0.04252, 0.5454, 0.0447, 0.5009, 0.07872, 0.4995, 0.1255, 0.5498, 0.1127, 0.5376, 0.127, 0.5194, 0.1433, 0.5369, 0.07872, 0.4995, 0.0447, 0.5009, 0.05268, 0.4749, 0.07345, 0.4801, 0.127, 0.5194, 0.1127, 0.5376, 0.09099, 0.5238, 0.1089, 0.5062, 0.127, 0.5194, 0.1089, 0.5062, 0.1286, 0.4976, 0.153, 0.497, 0.0447, 0.5009, 0.04252, 0.5454, 0.003671, 0.5352, 0.003042, 0.4893, 0.04252, 0.5454, 0.05315, 0.6017, 0.02446, 0.6223, 0.003671, 0.5352, 0.2145, 0.09145, 0.1827, 0.09085, 0.1757, 0.0209, 0.2155, 0.01986, 0.1781, 0.1606, 0.2125, 0.1506, 0.2233, 0.2266, 0.1787, 0.2266, 0.2145, 0.09145, 0.2125, 0.1506, 0.1781, 0.1606, 0.1827, 0.09085, 0.1364, 0.2266, 0.06982, 0.2266, 0.07599, 0.1479, 0.1461, 0.1544, 0.1456, 0.08976, 0.0808, 0.08493, 0.08732, 0.01601, 0.1493, 0.02136, 0.1456, 0.08976, 0.1461, 0.1544, 0.07599, 0.1479, 0.0808, 0.08493, 0.2537, 0.01841, 0.2696, 0.06362, 0.2145, 0.09145, 0.2155, 0.01986, 0.2233, 0.2266, 0.2125, 0.1506, 0.2736, 0.1678, 0.236, 0.2266, 0.3391, 0.3458, 0.3447, 0.2558, 0.4214, 0.2558, 0.4237, 0.3506, 0.3417, 0.4164, 0.3391, 0.3458, 0.4237, 0.3506, 0.4248, 0.4137, 0.3417, 0.4164, 0.4248, 0.4137, 0.4411, 0.5018, 0.3499, 0.5085, 0.06982, 0.2266, 0.003042, 0.2266, 0.01175, 0.1434, 0.07599, 0.1479, 0.0808, 0.08493, 0.02238, 0.07883, 0.02726, 0.003042, 0.08732, 0.01601, 0.0808, 0.08493, 0.07599, 0.1479, 0.01175, 0.1434, 0.02238, 0.07883, 0.8244, 0.8681, 0.8291, 0.9036, 0.8096, 0.8996, 0.8098, 0.8718, 0.8508, 0.9198, 0.8454, 0.9554, 0.8215, 0.9521, 0.8263, 0.9184, 0.8986, 0.9303, 0.8954, 0.9366, 0.8508, 0.9198, 0.8603, 0.9092, 0.8454, 0.9554, 0.8819, 0.9685, 0.8804, 0.9743, 0.8327, 0.9655, 0.892, 0.8605, 0.8995, 0.8922, 0.8552, 0.9011, 0.8402, 0.8665, 0.8327, 0.9655, 0.8173, 0.9642, 0.8215, 0.9521, 0.8454, 0.9554, 0.8552, 0.9011, 0.8291, 0.9036, 0.8244, 0.8681, 0.8402, 0.8665, 0.8263, 0.9184, 0.8215, 0.9521, 0.8039, 0.9488, 0.8077, 0.9183, 0.1904, 0.556, 0.1904, 0.5408, 0.2006, 0.5355, 0.1958, 0.5548, 0.1904, 0.5408, 0.1906, 0.5325, 0.1963, 0.5202, 0.2006, 0.5355, 0.2297, 0.5535, 0.2197, 0.5528, 0.2146, 0.543, 0.2297, 0.5266, 0.2209, 0.5119, 0.2093, 0.536, 0.2006, 0.5355, 0.1963, 0.5202, 0.8039, 0.9488, 0.8215, 0.9521, 0.8173, 0.9642, 0.8021, 0.9647, 0.1958, 0.5548, 0.1996, 0.5535, 0.203, 0.5578, 0.1995, 0.56, 0.8995, 0.9423, 0.8871, 0.9715, 0.8819, 0.9685, 0.8954, 0.9366, 0.8954, 0.9366, 0.8819, 0.9685, 0.8454, 0.9554, 0.8508, 0.9198, 0.8765, 0.1975, 0.8676, 0.2485, 0.8053, 0.2406, 0.8207, 0.1818, 0.8053, 0.2406, 0.8177, 0.2985, 0.7856, 0.3014, 0.8765, 0.3871, 0.8206, 0.4044, 0.8194, 0.3473, 0.8706, 0.3392, 0.8096, 0.8996, 0.6811, 0.8764, 0.6861, 0.8536, 0.6967, 0.8433, 0.8098, 0.8718, 0.8077, 0.9183, 0.8039, 0.9488, 0.6841, 0.945, 0.6744, 0.9297, 0.6737, 0.9115, 0.8206, 0.4044, 0.7836, 0.3518, 0.8194, 0.3473, 0.8263, 0.9184, 0.8077, 0.9183, 0.8096, 0.8996, 0.8291, 0.9036, 0.8706, 0.3392, 0.8194, 0.3473, 0.8177, 0.2985, 0.8722, 0.2954, 0.203, 0.5578, 0.2146, 0.543, 0.2197, 0.5528, 0.2047, 0.5614, 0.203, 0.5578, 0.1996, 0.5535, 0.2093, 0.536, 0.2146, 0.543, 0.1996, 0.5535, 0.1958, 0.5548, 0.2006, 0.5355, 0.2093, 0.536, 0.2297, 0.5266, 0.2146, 0.543, 0.2093, 0.536, 0.2209, 0.5119, 0.7836, 0.3518, 0.7856, 0.3014, 0.8177, 0.2985, 0.8194, 0.3473, 0.6628, 0.9461, 0.6841, 0.945, 0.6861, 0.9794, 0.6676, 0.9817, 0.6841, 0.945, 0.8039, 0.9488, 0.8021, 0.9647, 0.6861, 0.9794, 0.6744, 0.9297, 0.6841, 0.945, 0.6628, 0.9461, 0.6792, 0.8373, 0.6967, 0.8433, 0.6861, 0.8536, 0.8077, 0.9183, 0.6737, 0.9115, 0.6811, 0.8764, 0.8096, 0.8996, 0.8676, 0.2485, 0.8722, 0.2954, 0.8177, 0.2985, 0.8053, 0.2406, 0.003042, 0.4893, 0.03196, 0.4562, 0.05268, 0.4749, 0.0447, 0.5009, 0.8277, 0.04677, 0.8233, 0.05549, 0.8047, 0.042, 0.8111, 0.03544, 0.8917, 0.003042, 0.9022, 0.003408, 0.8858, 0.04351, 0.8811, 0.03905, 0.858, 0.05297, 0.8811, 0.03905, 0.8858, 0.04351, 0.8599, 0.05877, 0.8058, 0.08484, 0.8233, 0.05549, 0.8599, 0.05877, 0.8648, 0.08517, 0.6811, 0.8764, 0.6737, 0.9115, 0.5993, 0.9081, 0.5972, 0.8632, 0.6676, 0.9817, 0.5929, 0.997, 0.5926, 0.9504, 0.6628, 0.9461, 0.6792, 0.8373, 0.6861, 0.8536, 0.6811, 0.8764, 0.5972, 0.8632, 0.6074, 0.8144, 0.6744, 0.9297, 0.6628, 0.9461, 0.5926, 0.9504, 0.5993, 0.9081, 0.6737, 0.9115, 0.6202, 0.205, 0.634, 0.1943, 0.6354, 0.2348, 0.6158, 0.236, 0.69, 0.003042, 0.6646, 0.08861, 0.6301, 0.1013, 0.657, 0.004214, 0.5921, 0.1183, 0.5869, 0.02529, 0.657, 0.004214, 0.6301, 0.1013, 0.6202, 0.205, 0.5921, 0.1183, 0.6301, 0.1013, 0.634, 0.1943, 0.5463, 0.1794, 0.6202, 0.205, 0.5815, 0.2381, 0.5204, 0.2419, 0.6697, 0.188, 0.7128, 0.1853, 0.7775, 0.226, 0.6668, 0.2329, 0.7007, 0.111, 0.7559, 0.05147, 0.7775, 0.226, 0.7128, 0.1853, 0.6158, 0.236, 0.5815, 0.2381, 0.6202, 0.205, 0.6646, 0.08861, 0.7007, 0.111, 0.7128, 0.1853, 0.6697, 0.188, 0.634, 0.1943, 0.6697, 0.188, 0.6668, 0.2329, 0.6354, 0.2348, 0.7559, 0.05147, 0.7007, 0.111, 0.6646, 0.08861, 0.69, 0.003042, 0.6301, 0.1013, 0.6646, 0.08861, 0.6697, 0.188, 0.634, 0.1943])
me_woman_casual_rig.materials.append(mat_14_brown_lightest)
me_woman_casual_rig.materials.append(mat_9_brown_darkest)
me_woman_casual_rig.materials.append(mat_13_brown_light)
me_woman_casual_rig.materials.append(mat_11_brown_medium)
me_woman_casual_rig.materials.append(mat_6_skin_lightest)
me_woman_casual_rig.use_remesh_fix_poles = True
me_woman_casual_rig.use_remesh_preserve_attributes = False
me_woman_casual_rig.use_mirror_vertex_groups = False
me_woman_casual_rig.update()
me_woman_casual_rig.normals_split_custom_set([tuple(v) for v in zip(*[iter([0.9991, 0.03957, 0.01759, 0.9991, 0.03957, 0.01759, 0.9991, 0.03957, 0.01759, 0.9991, 0.03957, 0.01759, -0.2933, -0.9502, -0.105, -0.2933, -0.9502, -0.105, -0.2933, -0.9502, -0.105, -0.2933, -0.9502, -0.105, -0.9984, 0.0195, 0.05344, -0.9984, 0.0195, 0.05344, -0.9984, 0.0195, 0.05344, -0.9984, 0.0195, 0.05344, -0.001015, -0.0003507, -1.0, -0.001015, -0.0003507, -1.0, -0.001015, -0.0003507, -1.0, -0.001015, -0.0003507, -1.0, -0.05746, -0.2251, 0.9726, -0.05746, -0.2251, 0.9726, -0.05746, -0.2251, 0.9726, -0.05746, -0.2251, 0.9726, -0.4252, -0.9018, 0.07658, -0.4252, -0.9018, 0.07658, -0.4252, -0.9018, 0.07658, -0.4252, -0.9018, 0.07658, -0.9921, -0.001228, -0.1258, -0.9921, -0.001228, -0.1258, -0.9921, -0.001228, -0.1258, -0.9921, -0.001228, -0.1258, -0.1204, 0.9927, -0.01223, -0.1204, 0.9927, -0.01223, -0.1204, 0.9927, -0.01223, -0.1204, 0.9927, -0.01223, 0.2425, -0.9128, -0.3287, 0.2425, -0.9128, -0.3287, 0.2425, -0.9128, -0.3287, 0.2425, -0.9128, -0.3287, -0.3439, -0.9076, -0.2408, -0.3439, -0.9076, -0.2408, -0.3439, -0.9076, -0.2408, -0.3439, -0.9076, -0.2408, -0.3351, -0.9396, -0.07046, -0.3351, -0.9396, -0.07046, -0.3351, -0.9396, -0.07046, -0.3351, -0.9396, -0.07046, -0.9561, 0.03274, 0.2911, -0.9561, 0.03274, 0.2911, -0.9561, 0.03274, 0.2911, -0.9561, 0.03274, 0.2911, 0.9552, -0.1306, -0.2655, 0.9552, -0.1306, -0.2655, 0.9552, -0.1306, -0.2655, 0.9552, -0.1306, -0.2655, -0.1368, -0.9724, 0.1891, -0.1368, -0.9724, 0.1891, -0.1368, -0.9724, 0.1891, -0.1368, -0.9724, 0.1891, 0.9939, 0.103, 0.0402, 0.9939, 0.103, 0.0402, 0.9939, 0.103, 0.0402, 0.9939, 0.103, 0.0402, 0.2073, 0.9764, 0.06089, 0.2073, 0.9764, 0.06089, 0.2073, 0.9764, 0.06089, 0.2073, 0.9764, 0.06089, -0.3645, -0.9181, -0.1559, -0.3645, -0.9181, -0.1559, -0.3645, -0.9181, -0.1559, -0.3645, -0.9181, -0.1559, -0.9407, 0.3391, 0.004071, -0.9407, 0.3391, 0.004071, -0.9407, 0.3391, 0.004071, 0.9901, -0.1403, -0.003051, 0.9901, -0.1403, -0.003051, 0.9901, -0.1403, -0.003051, -0.1658, 0.9769, -0.1349, -0.1658, 0.9769, -0.1349, -0.1658, 0.9769, -0.1349, -0.1658, 0.9769, -0.1349, 0.3629, 0.9118, -0.1923, 0.3629, 0.9118, -0.1923, 0.3629, 0.9118, -0.1923, 0.3629, 0.9118, -0.1923, 0.9889, -0.02346, -0.1465, 0.9889, -0.02346, -0.1465, 0.9889, -0.02346, -0.1465, 0.9889, -0.02346, -0.1465, 0.9889, -0.02346, -0.1465, -0.9843, 0.02568, 0.1747, -0.9843, 0.02568, 0.1747, -0.9843, 0.02568, 0.1747, -0.9843, 0.02568, 0.1747, -0.2694, 0.9549, 0.1251, -0.2694, 0.9549, 0.1251, -0.2694, 0.9549, 0.1251, -0.2694, 0.9549, 0.1251, 0.9943, 0.04499, -0.09697, 0.9943, 0.04499, -0.09697, 0.9943, 0.04499, -0.09697, 0.9943, 0.04499, -0.09697, 0.9943, 0.04499, -0.09697, -0.9814, 0.1899, -0.02853, -0.9814, 0.1899, -0.02853, -0.9814, 0.1899, -0.02853, -0.9814, 0.1899, -0.02853, -0.9814, 0.1899, -0.02853, -0.9949, 0.09933, -0.01457, -0.9949, 0.09933, -0.01457, -0.9949, 0.09933, -0.01457, -0.9949, 0.09933, -0.01457, -0.9949, 0.09933, -0.01457, 0.09798, 0.995, 0.01674, 0.09798, 0.995, 0.01674, 0.09798, 0.995, 0.01674, 0.09798, 0.995, 0.01674, -0.3984, -0.9124, 0.09412, -0.3984, -0.9124, 0.09412, -0.3984, -0.9124, 0.09412, -0.3984, -0.9124, 0.09412, -0.9293, 0.2361, -0.2841, -0.9293, 0.2361, -0.2841, -0.9293, 0.2361, -0.2841, -0.9293, 0.2361, -0.2841, -0.6001, -0.7819, 0.169, -0.6001, -0.7819, 0.169, -0.6001, -0.7819, 0.169, -0.6001, -0.7819, 0.169, -0.48, -0.8751, 0.06253, -0.48, -0.8751, 0.06253, -0.48, -0.8751, 0.06253, -0.48, -0.8751, 0.06253, -0.4804, -0.01628, -0.8769, -0.4804, -0.01628, -0.8769, -0.4804, -0.01628, -0.8769, -0.4804, -0.01628, -0.8769, -0.2887, 0.9379, -0.1922, -0.2887, 0.9379, -0.1922, -0.2887, 0.9379, -0.1922, -0.2887, 0.9379, -0.1922, -0.9867, 0.1624, 0.002944, -0.9867, 0.1624, 0.002944, -0.9867, 0.1624, 0.002944, -0.9867, 0.1624, 0.002944, -0.6763, -0.7266, -0.1213, -0.6763, -0.7266, -0.1213, -0.6763, -0.7266, -0.1213, -0.6763, -0.7266, -0.1213, -0.31, 0.9424, 0.1256, -0.31, 0.9424, 0.1256, -0.31, 0.9424, 0.1256, -0.31, 0.9424, 0.1256, -0.9471, -0.1068, -0.3026, -0.9471, -0.1068, -0.3026, -0.9471, -0.1068, -0.3026, -0.9471, -0.1068, -0.3026, -0.997, -0.07371, -0.02278, -0.997, -0.07371, -0.02278, -0.997, -0.07371, -0.02278, -0.997, -0.07371, -0.02278, -0.3163, 0.09932, 0.9434, -0.3163, 0.09932, 0.9434, -0.3163, 0.09932, 0.9434, -0.3163, 0.09932, 0.9434, -0.2111, -0.7825, 0.5858, -0.2111, -0.7825, 0.5858, -0.2111, -0.7825, 0.5858, -0.2111, -0.7825, 0.5858, -0.1116, 0.9922, -0.05628, -0.1116, 0.9922, -0.05628, -0.1116, 0.9922, -0.05628, -0.1116, 0.9922, -0.05628, -0.3901, -0.8406, 0.3757, -0.3901, -0.8406, 0.3757, -0.3901, -0.8406, 0.3757, -0.3901, -0.8406, 0.3757, -0.9975, -0.005152, -0.07003, -0.9975, -0.005152, -0.07003, -0.9975, -0.005152, -0.07003, -0.9975, -0.005152, -0.07003, -0.386, -0.9224, -0.01251, -0.386, -0.9224, -0.01251, -0.386, -0.9224, -0.01251, -0.386, -0.9224, -0.01251, -0.1978, 0.9802, 0.007838, -0.1978, 0.9802, 0.007838, -0.1978, 0.9802, 0.007838, -0.1978, 0.9802, 0.007838, -0.9995, 0.0182, -0.02733, -0.9995, 0.0182, -0.02733, -0.9995, 0.0182, -0.02733, -0.9995, 0.0182, -0.02733, -0.01357, 0.9987, 0.04844, -0.01357, 0.9987, 0.04844, -0.01357, 0.9987, 0.04844, -0.01357, 0.9987, 0.04844, -0.3898, -0.8526, 0.348, -0.3898, -0.8526, 0.348, -0.3898, -0.8526, 0.348, -0.3898, -0.8526, 0.348, -0.4393, -0.8979, -0.02829, -0.4393, -0.8979, -0.02829, -0.4393, -0.8979, -0.02829, -0.4393, -0.8979, -0.02829, -0.996, 0.04759, 0.07546, -0.996, 0.04759, 0.07546, -0.996, 0.04759, 0.07546, -0.996, 0.04759, 0.07546, -0.2795, 0.9585, 0.05618, -0.2795, 0.9585, 0.05618, -0.2795, 0.9585, 0.05618, -0.2795, 0.9585, 0.05618, -0.4081, -0.9044, 0.1246, -0.4081, -0.9044, 0.1246, -0.4081, -0.9044, 0.1246, -0.4081, -0.9044, 0.1246, -0.2311, 0.9619, 0.146, -0.2311, 0.9619, 0.146, -0.2311, 0.9619, 0.146, -0.2311, 0.9619, 0.146, -0.9889, 0.0207, 0.1469, -0.9889, 0.0207, 0.1469, -0.9889, 0.0207, 0.1469, -0.9889, 0.0207, 0.1469, 0.07807, 0.1229, -0.9893, 0.07807, 0.1229, -0.9893, 0.07807, 0.1229, -0.9893, 0.07807, 0.1229, -0.9893, -0.133, -0.05155, 0.9898, -0.133, -0.05155, 0.9898, -0.133, -0.05155, 0.9898, -0.133, -0.05155, 0.9898, -0.0155, -0.9334, -0.3586, -0.0155, -0.9334, -0.3586, -0.0155, -0.9334, -0.3586, -0.0155, -0.9334, -0.3586, 0.02557, 0.9948, 0.09874, 0.02557, 0.9948, 0.09874, 0.02557, 0.9948, 0.09874, 0.02557, 0.9948, 0.09874, 0.2474, 0.03301, -0.9684, 0.2474, 0.03301, -0.9684, 0.2474, 0.03301, -0.9684, 0.2474, 0.03301, -0.9684, 0.01471, 0.9978, 0.06454, 0.01471, 0.9978, 0.06454, 0.01471, 0.9978, 0.06454, 0.01471, 0.9978, 0.06454, 0.06268, 0.1438, -0.9876, 0.06268, 0.1438, -0.9876, 0.06268, 0.1438, -0.9876, 0.06268, 0.1438, -0.9876, -0.1967, -0.04836, 0.9793, -0.1967, -0.04836, 0.9793, -0.1967, -0.04836, 0.9793, -0.1967, -0.04836, 0.9793, -0.4174, 0.8974, 0.1427, -0.4174, 0.8974, 0.1427, -0.4174, 0.8974, 0.1427, -0.4174, 0.8974, 0.1427, -0.9139, -0.3625, -0.1829, -0.9139, -0.3625, -0.1829, -0.9139, -0.3625, -0.1829, -0.9139, -0.3625, -0.1829, 0.2102, 0.6269, -0.7502, 0.2102, 0.6269, -0.7502, 0.2102, 0.6269, -0.7502, 0.2102, 0.6269, -0.7502, -0.1074, -0.8323, 0.5438, -0.1074, -0.8323, 0.5438, -0.1074, -0.8323, 0.5438, -0.1074, -0.8323, 0.5438, 0.1295, 0.9915, 0.01286, 0.1295, 0.9915, 0.01286, 0.1295, 0.9915, 0.01286, 0.1295, 0.9915, 0.01286, -0.7944, -0.5768, -0.1906, -0.7944, -0.5768, -0.1906, -0.7944, -0.5768, -0.1906, -0.7944, -0.5768, -0.1906, -0.9472, 0.1594, -0.2781, -0.9472, 0.1594, -0.2781, -0.9472, 0.1594, -0.2781, -0.9472, 0.1594, -0.2781, -0.4008, -0.01449, 0.9161, -0.4008, -0.01449, 0.9161, -0.4008, -0.01449, 0.9161, -0.4008, -0.01449, 0.9161, -0.07519, -0.08269, -0.9937, -0.07519, -0.08269, -0.9937, -0.07519, -0.08269, -0.9937, -0.07519, -0.08269, -0.9937, -0.06174, -0.9672, 0.2464, -0.06174, -0.9672, 0.2464, -0.06174, -0.9672, 0.2464, -0.04589, 0.9969, -0.06368, -0.04589, 0.9969, -0.06368, -0.04589, 0.9969, -0.06368, -0.04589, 0.9969, -0.06368, -0.06751, 0.006485, -0.9977, -0.06751, 0.006485, -0.9977, -0.06751, 0.006485, -0.9977, -0.06751, 0.006485, -0.9977, -0.06751, 0.006485, -0.9977, -0.07484, 0.006021, 0.9972, -0.07484, 0.006021, 0.9972, -0.07484, 0.006021, 0.9972, -0.07484, 0.006021, 0.9972, -0.07484, 0.006021, 0.9972, 0.05971, 0.9956, -0.07188, 0.05971, 0.9956, -0.07188, 0.05971, 0.9956, -0.07188, 0.32, -0.9445, -0.07434, 0.32, -0.9445, -0.07434, 0.32, -0.9445, -0.07434, 0.32, -0.9445, -0.07434, -0.1081, 0.07262, 0.9915, -0.1081, 0.07262, 0.9915, -0.1081, 0.07262, 0.9915, -0.1081, 0.07262, 0.9915, 0.391, 0.1924, -0.9, 0.391, 0.1924, -0.9, 0.391, 0.1924, -0.9, 0.391, 0.1924, -0.9, 0.0659, -0.9978, 0.002837, 0.0659, -0.9978, 0.002837, 0.0659, -0.9978, 0.002837, 0.0659, -0.9978, 0.002837, -0.4638, -0.4601, 0.7571, -0.4638, -0.4601, 0.7571, -0.4638, -0.4601, 0.7571, -0.4638, -0.4601, 0.7571, 0.6286, -0.7768, 0.03889, 0.6286, -0.7768, 0.03889, 0.6286, -0.7768, 0.03889, 0.6286, -0.7768, 0.03889, -0.06926, 0.1101, 0.9915, -0.06926, 0.1101, 0.9915, -0.06926, 0.1101, 0.9915, -0.06926, 0.1101, 0.9915, -0.1046, 0.9887, 0.1075, -0.1046, 0.9887, 0.1075, -0.1046, 0.9887, 0.1075, -0.1046, 0.9887, 0.1075, -0.06201, 0.9965, 0.05565, -0.06201, 0.9965, 0.05565, -0.06201, 0.9965, 0.05565, -0.06201, 0.9965, 0.05565, -0.09282, 0.1139, 0.9891, -0.09282, 0.1139, 0.9891, -0.09282, 0.1139, 0.9891, -0.02226, -0.1535, -0.9879, -0.02226, -0.1535, -0.9879, -0.02226, -0.1535, -0.9879, 0.004601, -0.9986, -0.05226, 0.004601, -0.9986, -0.05226, 0.004601, -0.9986, -0.05226, 0.004601, -0.9986, -0.05226, -0.0938, -0.973, 0.2111, -0.0938, -0.973, 0.2111, -0.0938, -0.973, 0.2111, -0.0938, -0.973, 0.2111, 0.08394, 0.829, 0.5529, 0.08394, 0.829, 0.5529, 0.08394, 0.829, 0.5529, 0.08394, 0.829, 0.5529, 0.1786, 0.9432, 0.28, 0.1786, 0.9432, 0.28, 0.1786, 0.9432, 0.28, 0.1786, 0.9432, 0.28, 0.9688, 0.1407, 0.2042, 0.9688, 0.1407, 0.2042, 0.9688, 0.1407, 0.2042, 0.9688, 0.1407, 0.2042, -0.1432, -0.822, 0.5512, -0.1432, -0.822, 0.5512, -0.1432, -0.822, 0.5512, -0.1432, -0.822, 0.5512, -0.9957, 0.04074, 0.08372, -0.9957, 0.04074, 0.08372, -0.9957, 0.04074, 0.08372, -0.9957, 0.04074, 0.08372, -0.09086, -0.9894, 0.1132, -0.09086, -0.9894, 0.1132, -0.09086, -0.9894, 0.1132, -0.09086, -0.9894, 0.1132, -0.04559, 0.9987, 0.02397, -0.04559, 0.9987, 0.02397, -0.04559, 0.9987, 0.02397, -0.04559, 0.9987, 0.02397, -0.08053, -0.04516, -0.9957, -0.08053, -0.04516, -0.9957, -0.08053, -0.04516, -0.9957, -0.08053, -0.04516, -0.9957, -0.08053, -0.04516, -0.9957, -0.06634, 0.04506, 0.9968, -0.06634, 0.04506, 0.9968, -0.06634, 0.04506, 0.9968, -0.06634, 0.04506, 0.9968, -0.06634, 0.04506, 0.9968, -0.5362, -0.7609, -0.3655, -0.5362, -0.7609, -0.3655, -0.5362, -0.7609, -0.3655, -0.5362, -0.7609, -0.3655, -0.3635, 0.02815, -0.9312, -0.3635, 0.02815, -0.9312, -0.3635, 0.02815, -0.9312, -0.3635, 0.02815, -0.9312, 0.4919, -0.6743, -0.5508, 0.4919, -0.6743, -0.5508, 0.4919, -0.6743, -0.5508, 0.4919, -0.6743, -0.5508, -0.4254, -0.8673, -0.2584, -0.4254, -0.8673, -0.2584, -0.4254, -0.8673, -0.2584, -0.4254, -0.8673, -0.2584, 0.8241, -0.5297, -0.2006, 0.8241, -0.5297, -0.2006, 0.8241, -0.5297, -0.2006, 0.8241, -0.5297, -0.2006, -0.3083, 0.1053, 0.9454, -0.3083, 0.1053, 0.9454, -0.3083, 0.1053, 0.9454, -0.3083, 0.1053, 0.9454, -0.3353, 0.9365, 0.1025, -0.3353, 0.9365, 0.1025, -0.3353, 0.9365, 0.1025, -0.3353, 0.9365, 0.1025, -0.02424, -0.03378, -0.9991, -0.02424, -0.03378, -0.9991, -0.02424, -0.03378, -0.9991, -0.941, 0.2937, 0.1679, -0.941, 0.2937, 0.1679, -0.941, 0.2937, 0.1679, -0.941, 0.2937, 0.1679, -0.4369, -0.1264, 0.8906, -0.4369, -0.1264, 0.8906, -0.4369, -0.1264, 0.8906, -0.4369, -0.1264, 0.8906, -0.4091, 0.8676, -0.2826, -0.4091, 0.8676, -0.2826, -0.4091, 0.8676, -0.2826, -0.4091, 0.8676, -0.2826, -0.9928, -0.01625, 0.1183, -0.9928, -0.01625, 0.1183, -0.9928, -0.01625, 0.1183, -0.9928, -0.01625, 0.1183, -0.9991, 0.03957, 0.01759, -0.9991, 0.03957, 0.01759, -0.9991, 0.03957, 0.01759, -0.9991, 0.03957, 0.01759, 0.2933, -0.9502, -0.105, 0.2933, -0.9502, -0.105, 0.2933, -0.9502, -0.105, 0.2933, -0.9502, -0.105, 0.9984, 0.0195, 0.05344, 0.9984, 0.0195, 0.05344, 0.9984, 0.0195, 0.05344, 0.9984, 0.0195, 0.05344, 0.001015, -0.0003507, -1.0, 0.001015, -0.0003507, -1.0, 0.001015, -0.0003507, -1.0, 0.001015, -0.0003507, -1.0, 0.05746, -0.2251, 0.9726, 0.05746, -0.2251, 0.9726, 0.05746, -0.2251, 0.9726, 0.05746, -0.2251, 0.9726, 0.4252, -0.9018, 0.07658, 0.4252, -0.9018, 0.07658, 0.4252, -0.9018, 0.07658, 0.4252, -0.9018, 0.07658, 0.9921, -0.001228, -0.1258, 0.9921, -0.001228, -0.1258, 0.9921, -0.001228, -0.1258, 0.9921, -0.001228, -0.1258, 0.1204, 0.9927, -0.01223, 0.1204, 0.9927, -0.01223, 0.1204, 0.9927, -0.01223, 0.1204, 0.9927, -0.01223, -0.2425, -0.9128, -0.3287, -0.2425, -0.9128, -0.3287, -0.2425, -0.9128, -0.3287, -0.2425, -0.9128, -0.3287, 0.3439, -0.9076, -0.2408, 0.3439, -0.9076, -0.2408, 0.3439, -0.9076, -0.2408, 0.3439, -0.9076, -0.2408, 0.3351, -0.9396, -0.07046, 0.3351, -0.9396, -0.07046, 0.3351, -0.9396, -0.07046, 0.3351, -0.9396, -0.07046, 0.9561, 0.03274, 0.2911, 0.9561, 0.03274, 0.2911, 0.9561, 0.03274, 0.2911, 0.9561, 0.03274, 0.2911, -0.9552, -0.1306, -0.2655, -0.9552, -0.1306, -0.2655, -0.9552, -0.1306, -0.2655, -0.9552, -0.1306, -0.2655, 0.1368, -0.9724, 0.1891, 0.1368, -0.9724, 0.1891, 0.1368, -0.9724, 0.1891, 0.1368, -0.9724, 0.1891, -0.9939, 0.103, 0.0402, -0.9939, 0.103, 0.0402, -0.9939, 0.103, 0.0402, -0.9939, 0.103, 0.0402, -0.2073, 0.9764, 0.06089, -0.2073, 0.9764, 0.06089, -0.2073, 0.9764, 0.06089, -0.2073, 0.9764, 0.06089, 0.3645, -0.9181, -0.1559, 0.3645, -0.9181, -0.1559, 0.3645, -0.9181, -0.1559, 0.3645, -0.9181, -0.1559, 0.9407, 0.3391, 0.004071, 0.9407, 0.3391, 0.004071, 0.9407, 0.3391, 0.004071, -0.9901, -0.1403, -0.003051, -0.9901, -0.1403, -0.003051, -0.9901, -0.1403, -0.003051, 0.1658, 0.9769, -0.1349, 0.1658, 0.9769, -0.1349, 0.1658, 0.9769, -0.1349, 0.1658, 0.9769, -0.1349, -0.3629, 0.9118, -0.1923, -0.3629, 0.9118, -0.1923, -0.3629, 0.9118, -0.1923, -0.3629, 0.9118, -0.1923, -0.9889, -0.02346, -0.1465, -0.9889, -0.02346, -0.1465, -0.9889, -0.02346, -0.1465, -0.9889, -0.02346, -0.1465, -0.9889, -0.02346, -0.1465, 0.9843, 0.02568, 0.1747, 0.9843, 0.02568, 0.1747, 0.9843, 0.02568, 0.1747, 0.9843, 0.02568, 0.1747, 0.2694, 0.9549, 0.1251, 0.2694, 0.9549, 0.1251, 0.2694, 0.9549, 0.1251, 0.2694, 0.9549, 0.1251, -0.9943, 0.04499, -0.09697, -0.9943, 0.04499, -0.09697, -0.9943, 0.04499, -0.09697, -0.9943, 0.04499, -0.09697, -0.9943, 0.04499, -0.09697, 0.9814, 0.1899, -0.02853, 0.9814, 0.1899, -0.02853, 0.9814, 0.1899, -0.02853, 0.9814, 0.1899, -0.02853, 0.9814, 0.1899, -0.02853, 0.9949, 0.09933, -0.01457, 0.9949, 0.09933, -0.01457, 0.9949, 0.09933, -0.01457, 0.9949, 0.09933, -0.01457, 0.9949, 0.09933, -0.01457, -0.09798, 0.995, 0.01674, -0.09798, 0.995, 0.01674, -0.09798, 0.995, 0.01674, -0.09798, 0.995, 0.01674, 0.3984, -0.9124, 0.09412, 0.3984, -0.9124, 0.09412, 0.3984, -0.9124, 0.09412, 0.3984, -0.9124, 0.09412, 0.9293, 0.2361, -0.2841, 0.9293, 0.2361, -0.2841, 0.9293, 0.2361, -0.2841, 0.9293, 0.2361, -0.2841, 0.6001, -0.7819, 0.169, 0.6001, -0.7819, 0.169, 0.6001, -0.7819, 0.169, 0.6001, -0.7819, 0.169, 0.48, -0.8751, 0.06253, 0.48, -0.8751, 0.06253, 0.48, -0.8751, 0.06253, 0.48, -0.8751, 0.06253, 0.4804, -0.01628, -0.8769, 0.4804, -0.01628, -0.8769, 0.4804, -0.01628, -0.8769, 0.4804, -0.01628, -0.8769, 0.2887, 0.9379, -0.1922, 0.2887, 0.9379, -0.1922, 0.2887, 0.9379, -0.1922, 0.2887, 0.9379, -0.1922, 0.9867, 0.1624, 0.002944, 0.9867, 0.1624, 0.002944, 0.9867, 0.1624, 0.002944, 0.9867, 0.1624, 0.002944, 0.6763, -0.7266, -0.1213, 0.6763, -0.7266, -0.1213, 0.6763, -0.7266, -0.1213, 0.6763, -0.7266, -0.1213, 0.31, 0.9424, 0.1256, 0.31, 0.9424, 0.1256, 0.31, 0.9424, 0.1256, 0.31, 0.9424, 0.1256, 0.9471, -0.1068, -0.3026, 0.9471, -0.1068, -0.3026, 0.9471, -0.1068, -0.3026, 0.9471, -0.1068, -0.3026, 0.997, -0.07371, -0.02278, 0.997, -0.07371, -0.02278, 0.997, -0.07371, -0.02278, 0.997, -0.07371, -0.02278, 0.3163, 0.09932, 0.9434, 0.3163, 0.09932, 0.9434, 0.3163, 0.09932, 0.9434, 0.3163, 0.09932, 0.9434, 0.2111, -0.7825, 0.5858, 0.2111, -0.7825, 0.5858, 0.2111, -0.7825, 0.5858, 0.2111, -0.7825, 0.5858, 0.1116, 0.9922, -0.05628, 0.1116, 0.9922, -0.05628, 0.1116, 0.9922, -0.05628, 0.1116, 0.9922, -0.05628, 0.3901, -0.8406, 0.3757, 0.3901, -0.8406, 0.3757, 0.3901, -0.8406, 0.3757, 0.3901, -0.8406, 0.3757, 0.9975, -0.005152, -0.07003, 0.9975, -0.005152, -0.07003, 0.9975, -0.005152, -0.07003, 0.9975, -0.005152, -0.07003, 0.386, -0.9224, -0.01251, 0.386, -0.9224, -0.01251, 0.386, -0.9224, -0.01251, 0.386, -0.9224, -0.01251, 0.1978, 0.9802, 0.007838, 0.1978, 0.9802, 0.007838, 0.1978, 0.9802, 0.007838, 0.1978, 0.9802, 0.007838, 0.9995, 0.0182, -0.02733, 0.9995, 0.0182, -0.02733, 0.9995, 0.0182, -0.02733, 0.9995, 0.0182, -0.02733, 0.01357, 0.9987, 0.04844, 0.01357, 0.9987, 0.04844, 0.01357, 0.9987, 0.04844, 0.01357, 0.9987, 0.04844, 0.3898, -0.8526, 0.348, 0.3898, -0.8526, 0.348, 0.3898, -0.8526, 0.348, 0.3898, -0.8526, 0.348, 0.4393, -0.8979, -0.02829, 0.4393, -0.8979, -0.02829, 0.4393, -0.8979, -0.02829, 0.4393, -0.8979, -0.02829, 0.996, 0.04759, 0.07546, 0.996, 0.04759, 0.07546, 0.996, 0.04759, 0.07546, 0.996, 0.04759, 0.07546, 0.2795, 0.9585, 0.05618, 0.2795, 0.9585, 0.05618, 0.2795, 0.9585, 0.05618, 0.2795, 0.9585, 0.05618, 0.4081, -0.9044, 0.1246, 0.4081, -0.9044, 0.1246, 0.4081, -0.9044, 0.1246, 0.4081, -0.9044, 0.1246, 0.2311, 0.9619, 0.146, 0.2311, 0.9619, 0.146, 0.2311, 0.9619, 0.146, 0.2311, 0.9619, 0.146, 0.9889, 0.0207, 0.1469, 0.9889, 0.0207, 0.1469, 0.9889, 0.0207, 0.1469, 0.9889, 0.0207, 0.1469, -0.07807, 0.1229, -0.9893, -0.07807, 0.1229, -0.9893, -0.07807, 0.1229, -0.9893, -0.07807, 0.1229, -0.9893, 0.133, -0.05155, 0.9898, 0.133, -0.05155, 0.9898, 0.133, -0.05155, 0.9898, 0.133, -0.05155, 0.9898, 0.0155, -0.9334, -0.3586, 0.0155, -0.9334, -0.3586, 0.0155, -0.9334, -0.3586, 0.0155, -0.9334, -0.3586, -0.02557, 0.9948, 0.09874, -0.02557, 0.9948, 0.09874, -0.02557, 0.9948, 0.09874, -0.02557, 0.9948, 0.09874, -0.2474, 0.03301, -0.9684, -0.2474, 0.03301, -0.9684, -0.2474, 0.03301, -0.9684, -0.2474, 0.03301, -0.9684, -0.01471, 0.9978, 0.06454, -0.01471, 0.9978, 0.06454, -0.01471, 0.9978, 0.06454, -0.01471, 0.9978, 0.06454, -0.06268, 0.1438, -0.9876, -0.06268, 0.1438, -0.9876, -0.06268, 0.1438, -0.9876, -0.06268, 0.1438, -0.9876, 0.1967, -0.04836, 0.9793, 0.1967, -0.04836, 0.9793, 0.1967, -0.04836, 0.9793, 0.1967, -0.04836, 0.9793, 0.4174, 0.8974, 0.1427, 0.4174, 0.8974, 0.1427, 0.4174, 0.8974, 0.1427, 0.4174, 0.8974, 0.1427, 0.9139, -0.3625, -0.1829, 0.9139, -0.3625, -0.1829, 0.9139, -0.3625, -0.1829, 0.9139, -0.3625, -0.1829, -0.2102, 0.6269, -0.7502, -0.2102, 0.6269, -0.7502, -0.2102, 0.6269, -0.7502, -0.2102, 0.6269, -0.7502, 0.1074, -0.8323, 0.5438, 0.1074, -0.8323, 0.5438, 0.1074, -0.8323, 0.5438, 0.1074, -0.8323, 0.5438, -0.1295, 0.9915, 0.01286, -0.1295, 0.9915, 0.01286, -0.1295, 0.9915, 0.01286, -0.1295, 0.9915, 0.01286, 0.7944, -0.5768, -0.1906, 0.7944, -0.5768, -0.1906, 0.7944, -0.5768, -0.1906, 0.7944, -0.5768, -0.1906, 0.9472, 0.1594, -0.2781, 0.9472, 0.1594, -0.2781, 0.9472, 0.1594, -0.2781, 0.9472, 0.1594, -0.2781, 0.4008, -0.01449, 0.9161, 0.4008, -0.01449, 0.9161, 0.4008, -0.01449, 0.9161, 0.4008, -0.01449, 0.9161, 0.07519, -0.08269, -0.9937, 0.07519, -0.08269, -0.9937, 0.07519, -0.08269, -0.9937, 0.07519, -0.08269, -0.9937, 0.06174, -0.9672, 0.2464, 0.06174, -0.9672, 0.2464, 0.06174, -0.9672, 0.2464, 0.04589, 0.9969, -0.06368, 0.04589, 0.9969, -0.06368, 0.04589, 0.9969, -0.06368, 0.04589, 0.9969, -0.06368, 0.06751, 0.006485, -0.9977, 0.06751, 0.006485, -0.9977, 0.06751, 0.006485, -0.9977, 0.06751, 0.006485, -0.9977, 0.06751, 0.006485, -0.9977, 0.07483, 0.006021, 0.9972, 0.07483, 0.006021, 0.9972, 0.07483, 0.006021, 0.9972, 0.07483, 0.006021, 0.9972, 0.07483, 0.006021, 0.9972, -0.05971, 0.9956, -0.07188, -0.05971, 0.9956, -0.07188, -0.05971, 0.9956, -0.07188, -0.32, -0.9445, -0.07434, -0.32, -0.9445, -0.07434, -0.32, -0.9445, -0.07434, -0.32, -0.9445, -0.07434, 0.1081, 0.07262, 0.9915, 0.1081, 0.07262, 0.9915, 0.1081, 0.07262, 0.9915, 0.1081, 0.07262, 0.9915, -0.391, 0.1924, -0.9, -0.391, 0.1924, -0.9, -0.391, 0.1924, -0.9, -0.391, 0.1924, -0.9, -0.0659, -0.9978, 0.002837, -0.0659, -0.9978, 0.002837, -0.0659, -0.9978, 0.002837, -0.0659, -0.9978, 0.002837, 0.4638, -0.4601, 0.7571, 0.4638, -0.4601, 0.7571, 0.4638, -0.4601, 0.7571, 0.4638, -0.4601, 0.7571, -0.6286, -0.7768, 0.03888, -0.6286, -0.7768, 0.03888, -0.6286, -0.7768, 0.03888, -0.6286, -0.7768, 0.03888, 0.06926, 0.1101, 0.9915, 0.06926, 0.1101, 0.9915, 0.06926, 0.1101, 0.9915, 0.06926, 0.1101, 0.9915, 0.1046, 0.9887, 0.1075, 0.1046, 0.9887, 0.1075, 0.1046, 0.9887, 0.1075, 0.1046, 0.9887, 0.1075, 0.06201, 0.9965, 0.05565, 0.06201, 0.9965, 0.05565, 0.06201, 0.9965, 0.05565, 0.06201, 0.9965, 0.05565, 0.09282, 0.1139, 0.9891, 0.09282, 0.1139, 0.9891, 0.09282, 0.1139, 0.9891, 0.02226, -0.1535, -0.9879, 0.02226, -0.1535, -0.9879, 0.02226, -0.1535, -0.9879, -0.004601, -0.9986, -0.05226, -0.004601, -0.9986, -0.05226, -0.004601, -0.9986, -0.05226, -0.004601, -0.9986, -0.05226, 0.0938, -0.973, 0.2111, 0.0938, -0.973, 0.2111, 0.0938, -0.973, 0.2111, 0.0938, -0.973, 0.2111, -0.08394, 0.829, 0.5529, -0.08394, 0.829, 0.5529, -0.08394, 0.829, 0.5529, -0.08394, 0.829, 0.5529, -0.1786, 0.9432, 0.28, -0.1786, 0.9432, 0.28, -0.1786, 0.9432, 0.28, -0.1786, 0.9432, 0.28, -0.9688, 0.1407, 0.2042, -0.9688, 0.1407, 0.2042, -0.9688, 0.1407, 0.2042, -0.9688, 0.1407, 0.2042, 0.1432, -0.822, 0.5512, 0.1432, -0.822, 0.5512, 0.1432, -0.822, 0.5512, 0.1432, -0.822, 0.5512, 0.9957, 0.04074, 0.08372, 0.9957, 0.04074, 0.08372, 0.9957, 0.04074, 0.08372, 0.9957, 0.04074, 0.08372, 0.09086, -0.9894, 0.1132, 0.09086, -0.9894, 0.1132, 0.09086, -0.9894, 0.1132, 0.09086, -0.9894, 0.1132, 0.04559, 0.9987, 0.02397, 0.04559, 0.9987, 0.02397, 0.04559, 0.9987, 0.02397, 0.04559, 0.9987, 0.02397, 0.08053, -0.04516, -0.9957, 0.08053, -0.04516, -0.9957, 0.08053, -0.04516, -0.9957, 0.08053, -0.04516, -0.9957, 0.08053, -0.04516, -0.9957, 0.06634, 0.04506, 0.9968, 0.06634, 0.04506, 0.9968, 0.06634, 0.04506, 0.9968, 0.06634, 0.04506, 0.9968, 0.06634, 0.04506, 0.9968, 0.5362, -0.7609, -0.3655, 0.5362, -0.7609, -0.3655, 0.5362, -0.7609, -0.3655, 0.5362, -0.7609, -0.3655, 0.3635, 0.02815, -0.9312, 0.3635, 0.02815, -0.9312, 0.3635, 0.02815, -0.9312, 0.3635, 0.02815, -0.9312, -0.4919, -0.6743, -0.5508, -0.4919, -0.6743, -0.5508, -0.4919, -0.6743, -0.5508, -0.4919, -0.6743, -0.5508, 0.4254, -0.8673, -0.2584, 0.4254, -0.8673, -0.2584, 0.4254, -0.8673, -0.2584, 0.4254, -0.8673, -0.2584, -0.8241, -0.5297, -0.2006, -0.8241, -0.5297, -0.2006, -0.8241, -0.5297, -0.2006, -0.8241, -0.5297, -0.2006, 0.3083, 0.1053, 0.9454, 0.3083, 0.1053, 0.9454, 0.3083, 0.1053, 0.9454, 0.3083, 0.1053, 0.9454, 0.3353, 0.9365, 0.1025, 0.3353, 0.9365, 0.1025, 0.3353, 0.9365, 0.1025, 0.3353, 0.9365, 0.1025, 0.02424, -0.03378, -0.9991, 0.02424, -0.03378, -0.9991, 0.02424, -0.03378, -0.9991, 0.941, 0.2937, 0.1679, 0.941, 0.2937, 0.1679, 0.941, 0.2937, 0.1679, 0.941, 0.2937, 0.1679, 0.4369, -0.1264, 0.8906, 0.4369, -0.1264, 0.8906, 0.4369, -0.1264, 0.8906, 0.4369, -0.1264, 0.8906, 0.4091, 0.8676, -0.2826, 0.4091, 0.8676, -0.2826, 0.4091, 0.8676, -0.2826, 0.4091, 0.8676, -0.2826, 0.9928, -0.01625, 0.1183, 0.9928, -0.01625, 0.1183, 0.9928, -0.01625, 0.1183, 0.9928, -0.01625, 0.1183])] * 3)])
arm_armature = bpy.data.armatures.new('Armature')  # bones are not reproduced

# ---- objects
ob_armature = bpy.data.objects.new('Armature', arm_armature)
ob_woman_casual_rig = bpy.data.objects.new('woman-casual_Rig', me_woman_casual_rig)

# ---- transforms, parenting, visibility, modifiers, constraints
ob_armature.location = (0.0, 0.0, 0.0)
ob_armature.lineart.crease_threshold = 0.0
ob_woman_casual_rig.parent = ob_armature
ob_woman_casual_rig.location = (0.0, 0.0, 0.0)
ob_woman_casual_rig.color = (0.8, 0.8, 0.8, 1.0)
ob_woman_casual_rig.lineart.crease_threshold = 0.0
_vg = ob_woman_casual_rig.vertex_groups.new(name='Hips')
for _i, _w in zip([14, 18, 19, 21, 27, 40, 41, 42, 43, 112, 116, 117, 119, 125, 138, 139, 140, 141, 144, 145, 148, 150, 162, 163, 164, 165, 166, 167], [0.01128, 0.1113, 0.06188, 0.01269, 0.01702, 0.1254, 0.1125, 0.07098, 0.06364, 0.01128, 0.1113, 0.06188, 0.01269, 0.01702, 0.1254, 0.1125, 0.07098, 0.06364, 0.6236, 0.4621, 0.1548, 0.1626, 0.05985, 0.07562, 0.2528, 0.2871, 0.5893, 0.6042]): _vg.add([_i], _w, 'REPLACE')
_vg = ob_woman_casual_rig.vertex_groups.new(name='Spine')
for _i, _w in zip([0, 20, 26, 28, 42, 43, 80, 81, 98, 118, 124, 126, 140, 141, 143, 146, 149, 150, 162, 163, 166, 167, 204, 205], [0.1422, 0.04509, 0.1319, 0.05184, 0.1188, 0.1129, 0.6524, 0.6643, 0.1422, 0.04509, 0.1319, 0.05184, 0.1188, 0.1129, 0.07889, 0.03174, 0.1232, 0.008737, 0.7906, 0.7363, 0.1194, 0.1161, 0.6524, 0.6643]): _vg.add([_i], _w, 'REPLACE')
_vg = ob_woman_casual_rig.vertex_groups.new(name='Spine1')
for _i, _w in zip([0, 20, 26, 28, 38, 39, 80, 81, 98, 118, 124, 126, 136, 137, 143, 146, 147, 149, 157, 158, 159, 161, 162, 163, 204, 205], [0.6889, 0.5388, 0.6924, 0.5738, 0.07262, 0.08181, 0.1384, 0.1334, 0.6889, 0.5388, 0.6924, 0.5738, 0.07262, 0.08181, 0.8618, 0.6762, 0.7958, 0.7722, 0.1387, 0.09241, 0.1128, 4.408e-05, 0.09084, 0.1062, 0.1384, 0.1334]): _vg.add([_i], _w, 'REPLACE')
_vg = ob_woman_casual_rig.vertex_groups.new(name='Spine2')
for _i, _w in zip([28, 30, 36, 38, 126, 128, 134, 136, 142, 143, 146, 147, 149, 154, 157, 158, 159, 160, 161], [0.009617, 0.08706, 0.06094, 0.004055, 0.009617, 0.08706, 0.06094, 0.004055, 0.05498, 0.002566, 0.16, 0.1281, 0.01427, 0.06097, 0.6312, 0.5947, 0.7778, 0.8038, 0.4634]): _vg.add([_i], _w, 'REPLACE')
_vg = ob_woman_casual_rig.vertex_groups.new(name='Neck')
for _i, _w in zip([17, 29, 30, 31, 32, 33, 35, 36, 37, 44, 45, 115, 127, 128, 129, 130, 131, 133, 134, 135, 142, 151, 152, 153, 154, 155, 157, 158, 160, 161, 168, 169], [0.789, 0.7094, 0.1397, 0.3531, 0.1946, 0.1081, 0.3063, 0.06777, 0.02971, 0.07764, 0.01455, 0.789, 0.7094, 0.1397, 0.3531, 0.1946, 0.1081, 0.3063, 0.06777, 0.02971, 0.9078, 0.4951, 0.8373, 0.0863, 0.6591, 0.35, 0.01749, 0.06058, 0.08466, 0.1873, 0.07764, 0.01455]): _vg.add([_i], _w, 'REPLACE')
_vg = ob_woman_casual_rig.vertex_groups.new(name='Head')
for _i, _w in zip([17, 29, 30, 31, 32, 33, 34, 35, 37, 44, 90, 91, 92, 93, 94, 95, 96, 97, 115, 127, 128, 129, 130, 131, 132, 133, 135, 151, 152, 153, 154, 155, 156, 168, 214, 215, 216, 217, 218, 219, 220, 221, 222, 223, 224, 225, 226, 227, 228, 229, 230], [0.003454, 0.2504, 0.07608, 0.6226, 0.749, 0.8749, 0.9753, 0.6738, 0.9552, 0.9151, 1.0, 1.0, 1.0, 1.0, 1.0, 1.0, 1.0, 1.0, 0.003454, 0.2504, 0.07608, 0.6226, 0.749, 0.8749, 0.9753, 0.6738, 0.9552, 0.4782, 0.1379, 0.9077, 0.2182, 0.634, 0.9731, 0.9151, 1.0, 1.0, 1.0, 1.0, 1.0, 1.0, 1.0, 1.0, 1.0, 1.0, 1.0, 1.0, 1.0, 1.0, 1.0, 1.0, 1.0]): _vg.add([_i], _w, 'REPLACE')
_vg = ob_woman_casual_rig.vertex_groups.new(name='LeftShoulder')
for _i, _w in zip([30, 98, 115, 118, 124, 126, 127, 128, 130, 134, 136, 137, 146, 154, 157, 158, 159, 160, 161, 169, 192, 193, 211, 212, 213], [0.004053, 0.0591, 0.1626, 0.1872, 0.06026, 0.1566, 0.02646, 0.6523, 0.0633, 0.815, 0.4422, 0.4226, 0.009169, 0.006031, 0.06165, 0.09741, 0.002209, 0.04174, 0.1552, 0.8164, 0.7692, 0.1886, 0.006921, 0.05146, 0.03267]): _vg.add([_i], _w, 'REPLACE')
_vg = ob_woman_casual_rig.vertex_groups.new(name='LeftArm')
for _i, _w in zip([98, 118, 124, 126, 134, 136, 137, 157, 169, 186, 187, 192, 193, 198, 199, 200, 201, 202, 203, 210, 211, 212, 213], [0.06058, 0.1906, 0.06478, 0.1707, 0.03465, 0.4484, 0.4627, 0.01199, 0.1152, 0.9187, 0.9247, 0.2001, 0.7941, 0.738, 0.1881, 0.8829, 0.8054, 0.2242, 0.5261, 0.979, 0.9618, 0.9396, 0.9454]): _vg.add([_i], _w, 'REPLACE')
_vg = ob_woman_casual_rig.vertex_groups.new(name='LeftForeArm')
for _i, _w in zip([170, 171, 174, 175, 180, 186, 187, 188, 189, 190, 191, 198, 199, 200, 201, 202, 203], [0.1574, 0.005692, 0.09242, 0.01956, 0.0698, 0.07879, 0.06824, 0.5212, 0.4653, 0.8503, 0.1161, 0.2576, 0.8021, 0.1124, 0.1906, 0.7706, 0.4732]): _vg.add([_i], _w, 'REPLACE')
_vg = ob_woman_casual_rig.vertex_groups.new(name='LeftHand')
for _i, _w in zip([170, 171, 172, 173, 174, 175, 176, 177, 178, 179, 180, 181, 182, 183, 184, 185, 188, 189, 190, 191, 194, 195, 196, 197], [0.8423, 0.9721, 0.9898, 0.9941, 0.9077, 0.9642, 0.9915, 0.988, 0.9881, 0.988, 0.9296, 0.9986, 0.988, 0.9994, 0.9984, 0.9996, 0.4802, 0.5316, 0.1489, 0.8772, 0.9892, 0.9848, 0.988, 0.9843]): _vg.add([_i], _w, 'REPLACE')
_vg = ob_woman_casual_rig.vertex_groups.new(name='RightShoulder')
for _i, _w in zip([0, 17, 20, 26, 28, 29, 30, 32, 36, 38, 39, 45, 68, 69, 87, 88, 89, 128, 146, 154, 157, 158, 159, 160, 161], [0.0591, 0.1626, 0.1872, 0.06026, 0.1566, 0.02646, 0.6523, 0.0633, 0.815, 0.4422, 0.4226, 0.8164, 0.7692, 0.1886, 0.006921, 0.05146, 0.03267, 0.004053, 0.009169, 0.006031, 0.06165, 0.09741, 0.002209, 0.04174, 0.1552]): _vg.add([_i], _w, 'REPLACE')
_vg = ob_woman_casual_rig.vertex_groups.new(name='RightArm')
for _i, _w in zip([0, 20, 26, 28, 36, 38, 39, 45, 62, 63, 68, 69, 74, 75, 76, 77, 78, 79, 86, 87, 88, 89, 157], [0.06058, 0.1906, 0.06478, 0.1707, 0.03465, 0.4484, 0.4627, 0.1152, 0.9187, 0.9247, 0.2001, 0.7941, 0.738, 0.1881, 0.8829, 0.8054, 0.2242, 0.5261, 0.979, 0.9618, 0.9396, 0.9454, 0.01199]): _vg.add([_i], _w, 'REPLACE')
_vg = ob_woman_casual_rig.vertex_groups.new(name='RightForeArm')
for _i, _w in zip([46, 47, 50, 51, 56, 62, 63, 64, 65, 66, 67, 74, 75, 76, 77, 78, 79], [0.1574, 0.005692, 0.09242, 0.01956, 0.0698, 0.07879, 0.06824, 0.5212, 0.4653, 0.8503, 0.1161, 0.2576, 0.8021, 0.1124, 0.1906, 0.7706, 0.4732]): _vg.add([_i], _w, 'REPLACE')
_vg = ob_woman_casual_rig.vertex_groups.new(name='RightHand')
for _i, _w in zip([46, 47, 48, 49, 50, 51, 52, 53, 54, 55, 56, 57, 58, 59, 60, 61, 64, 65, 66, 67, 70, 71, 72, 73], [0.8423, 0.9721, 0.9898, 0.9941, 0.9077, 0.9642, 0.9915, 0.988, 0.9881, 0.988, 0.9296, 0.9986, 0.988, 0.9994, 0.9984, 0.9996, 0.4802, 0.5316, 0.1489, 0.8772, 0.9892, 0.9848, 0.988, 0.9843]): _vg.add([_i], _w, 'REPLACE')
_vg = ob_woman_casual_rig.vertex_groups.new(name='LeftUpLeg')
for _i, _w in zip([18, 19, 21, 27, 40, 41, 42, 43, 98, 111, 112, 113, 114, 116, 117, 119, 120, 121, 122, 123, 124, 125, 138, 139, 140, 141, 144, 145, 148, 150, 162, 163, 164, 165, 166, 167, 204, 205], [0.05078, 0.03077, 0.07099, 0.06819, 0.1731, 0.1561, 0.006131, 0.009883, 0.0178, 0.8332, 0.7189, 0.5404, 0.2741, 0.8412, 0.8859, 0.9257, 0.9668, 0.922, 0.9315, 0.3031, 0.007086, 0.92, 0.7625, 0.7776, 0.7694, 0.7844, 0.1945, 0.27, 0.6744, 0.6441, 0.01007, 0.03007, 0.4583, 0.4457, 0.1761, 0.1735, 0.1613, 0.1528]): _vg.add([_i], _w, 'REPLACE')
_vg = ob_woman_casual_rig.vertex_groups.new(name='LeftLeg')
for _i, _w in zip([99, 104, 105, 107, 110, 111, 112, 113, 114, 120, 121, 122, 123, 207, 208, 209], [0.1122, 0.4611, 0.04383, 0.111, 0.09432, 0.1719, 0.2184, 0.452, 0.6872, 0.0023, 0.06718, 0.05267, 0.6634, 0.001713, 0.4428, 0.349]): _vg.add([_i], _w, 'REPLACE')
_vg = ob_woman_casual_rig.vertex_groups.new(name='LeftFoot')
for _i, _w in zip([99, 100, 101, 102, 103, 104, 105, 106, 107, 108, 109, 110, 114, 123, 206, 207, 208, 209], [0.9343, 0.05822, 0.06969, 0.1017, 0.05442, 0.537, 0.9481, 0.9829, 0.8828, 0.9046, 0.8638, 0.918, 0.01799, 0.01443, 0.967, 0.9613, 0.556, 0.6524]): _vg.add([_i], _w, 'REPLACE')
_vg = ob_woman_casual_rig.vertex_groups.new(name='LeftToeBase')
for _i, _w in zip([100, 101, 102, 103, 108, 109], [0.9396, 0.9307, 0.8993, 0.948, 0.07987, 0.1211]): _vg.add([_i], _w, 'REPLACE')
_vg = ob_woman_casual_rig.vertex_groups.new(name='RightUpLeg')
for _i, _w in zip([0, 13, 14, 15, 16, 18, 19, 21, 22, 23, 24, 25, 26, 27, 40, 41, 42, 43, 80, 81, 116, 117, 119, 125, 138, 139, 140, 141, 144, 145, 148, 150, 162, 163, 164, 165, 166, 167], [0.0178, 0.8332, 0.7189, 0.5404, 0.2741, 0.8412, 0.8859, 0.9257, 0.9668, 0.922, 0.9315, 0.3031, 0.007086, 0.92, 0.7625, 0.7776, 0.7694, 0.7844, 0.1613, 0.1528, 0.05078, 0.03077, 0.07099, 0.06819, 0.1731, 0.1561, 0.006131, 0.009883, 0.1945, 0.27, 0.6744, 0.6441, 0.01007, 0.03007, 0.4583, 0.4457, 0.1761, 0.1735]): _vg.add([_i], _w, 'REPLACE')
_vg = ob_woman_casual_rig.vertex_groups.new(name='RightLeg')
for _i, _w in zip([1, 6, 7, 9, 12, 13, 14, 15, 16, 22, 23, 24, 25, 83, 84, 85], [0.1122, 0.4611, 0.04383, 0.111, 0.09432, 0.1719, 0.2184, 0.452, 0.6872, 0.0023, 0.06718, 0.05267, 0.6634, 0.001713, 0.4428, 0.349]): _vg.add([_i], _w, 'REPLACE')
_vg = ob_woman_casual_rig.vertex_groups.new(name='RightFoot')
for _i, _w in zip([1, 2, 3, 4, 5, 6, 7, 8, 9, 10, 11, 12, 16, 25, 82, 83, 84, 85], [0.9343, 0.05822, 0.06969, 0.1017, 0.05442, 0.537, 0.9481, 0.9829, 0.8828, 0.9046, 0.8638, 0.918, 0.01799, 0.01443, 0.967, 0.9613, 0.556, 0.6524]): _vg.add([_i], _w, 'REPLACE')
_vg = ob_woman_casual_rig.vertex_groups.new(name='RightToeBase')
for _i, _w in zip([2, 3, 4, 5, 10, 11], [0.9396, 0.9307, 0.8993, 0.948, 0.07987, 0.1211]): _vg.add([_i], _w, 'REPLACE')
_m = ob_woman_casual_rig.modifiers.new('Armature', 'ARMATURE')
_m.object = ob_armature

# ---- collection membership
col_collection.objects.link(ob_armature)
col_collection.objects.link(ob_woman_casual_rig)

# ---- scene / render settings (as saved in the file)
scene.frame_start = 1; scene.frame_end = 250; scene.frame_set(1)
scene.render.engine = 'BLENDER_EEVEE_NEXT'
scene.render.fps = 30
scene.cycles.use_denoising = False
scene.cycles.samples = 128
scene.cycles.sampling_pattern = 'TABULATED_SOBOL'
scene.cycles.use_adaptive_sampling = False
scene.cycles.use_light_tree = False
scene.view_settings.view_transform = 'Filmic'
bpy.context.view_layer.update()

# ---- added for rendering (the .blend has no active camera and no usable light): camera, sun
cam_auto = bpy.data.cameras.new('AutoCamera')
cam_auto.lens = 50.0
cam_auto.sensor_width = 36.0
cam_auto.clip_end = 1000.0
ob_auto_camera = bpy.data.objects.new('AutoCamera', cam_auto)
scene.collection.objects.link(ob_auto_camera)
ob_auto_camera.location = (3.63309, -4.39634, 4.29339)
ob_auto_camera.rotation_euler = (1.09748, -7.21219e-08, 0.694738)
scene.camera = ob_auto_camera
light_auto_sun = bpy.data.lights.new('AutoSun', 'SUN')
light_auto_sun.energy = 3.0
light_auto_sun.angle = 0.0523599
ob_auto_sun = bpy.data.objects.new('AutoSun', light_auto_sun)
scene.collection.objects.link(ob_auto_sun)
ob_auto_sun.rotation_euler = (0.872665, 0.174533, 0.523599)
bpy.context.view_layer.update()
